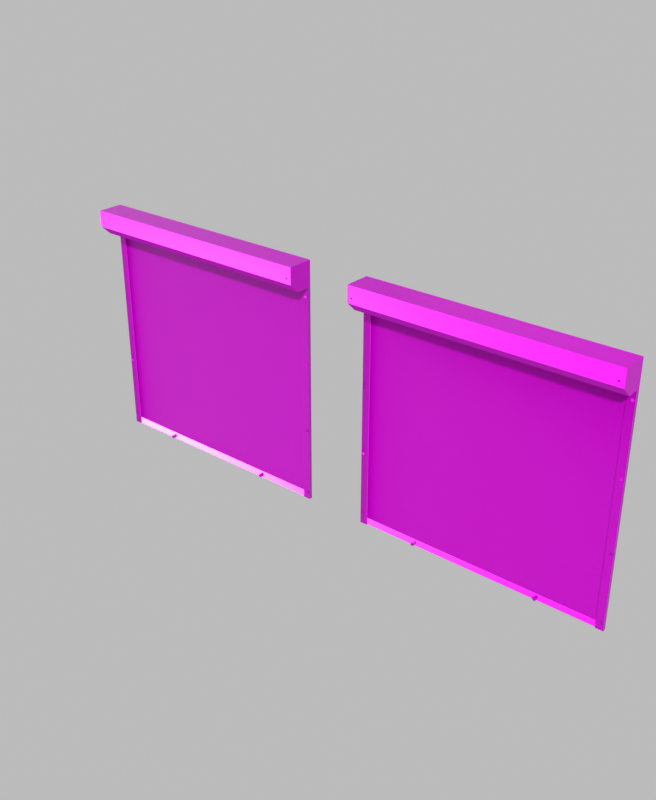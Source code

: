 # Source: rollershutter_window_02.blend  (saved by Blender 4.1.24; exported with 4.5.12 LTS)
import bpy
from mathutils import Matrix  # noqa: F401  (used for matrix-valued properties, if any)

bpy.ops.wm.read_factory_settings(use_empty=True)
scene = bpy.context.scene
scene.name = 'Scene'

# ---- collections
col_rollershutter_window_02 = bpy.data.collections.new('rollershutter_window_02'); scene.collection.children.link(col_rollershutter_window_02)
col_ph_rollershutter_window_02_1k = bpy.data.collections.new('ph_rollershutter_window_02_1k'); scene.collection.children.link(col_ph_rollershutter_window_02_1k)

# ---- images (referenced by path relative to the original .blend; pixels are not part of the script)
import os
ASSET_DIR = os.environ.get("B2B_ASSET_DIR", "")  # directory of the original .blend (textures are referenced by path, not embedded)
HERE = os.path.dirname(os.path.abspath(__file__))  # packed textures are extracted next to this script under _unpacked/

def load_image(name, relpath, width, height, colorspace="sRGB"):
    """Load a texture the original file referenced (path relative to the .blend, or extracted next to this script)."""
    p = next((c for c in (os.path.join(HERE, relpath), os.path.join(ASSET_DIR, relpath)) if relpath and os.path.exists(c)), "")
    if p:
        img = bpy.data.images.load(p, check_existing=True)
        img.name = name
    else:  # same state as the original file: an image datablock whose file is absent (Cycles renders it pink)
        img = bpy.data.images.new(name, width, height)
        img.source = "FILE"
        img.filepath = "//" + (relpath or name)
    img.colorspace_settings.name = colorspace
    return img
img_rollershutter_window_02_diff_png = load_image('rollershutter_window_02_diff.png', 'textures/rollershutter_window_02_diff_1k.jpg', 1024, 1024, 'sRGB')
img_rollershutter_window_02_metal_png = load_image('rollershutter_window_02_metal.png', 'textures/rollershutter_window_02_metal_1k.exr', 1024, 1024, 'Non-Color')
img_rollershutter_window_02_rough_png = load_image('rollershutter_window_02_rough.png', 'textures/rollershutter_window_02_rough_1k.exr', 1024, 1024, 'Non-Color')
img_rollershutter_window_02_nor_gl_png = load_image('rollershutter_window_02_nor_gl.png', 'textures/rollershutter_window_02_nor_gl_1k.exr', 1024, 1024, 'Non-Color')
img_rollershutter_window_02_graffiti_diff_png = load_image('rollershutter_window_02_graffiti_diff.png', 'textures/rollershutter_window_02_graffiti_diff_1k.png', 1024, 1024, 'sRGB')

# ---- materials (node trees are filled in below, after node groups)
mat_rollershutter_window_02 = bpy.data.materials.new('rollershutter_window_02')
mat_rollershutter_window_02_graffiti = bpy.data.materials.new('rollershutter_window_02_graffiti')

# ---- node groups
ng_auto_smooth = bpy.data.node_groups.new('Auto Smooth', 'GeometryNodeTree')
_s = ng_auto_smooth.interface.new_socket(name='Geometry', in_out='OUTPUT', socket_type='NodeSocketGeometry')
_s = ng_auto_smooth.interface.new_socket(name='Geometry', in_out='INPUT', socket_type='NodeSocketGeometry')
_s = ng_auto_smooth.interface.new_socket(name='Angle', in_out='INPUT', socket_type='NodeSocketFloat')
_s.subtype = 'ANGLE'
_s.min_value = 0.0
_s.max_value = 3.142
ng_auto_smooth.is_modifier = True
_N = ng_auto_smooth.nodes; _L = ng_auto_smooth.links
n0 = _N.new('NodeGroupOutput'); n0.name = 'Group Output'; n0.location = (480, -100)
n1 = _N.new('NodeGroupInput'); n1.name = 'Group Input'; n1.location = (-420, -300)
n2 = _N.new('NodeGroupInput'); n2.name = 'Group Input.001'; n2.location = (-60, -100)
n3 = _N.new('GeometryNodeSetShadeSmooth'); n3.name = 'Set Shade Smooth'; n3.location = (120, -100)
n3.domain = 'EDGE'
n4 = _N.new('GeometryNodeSetShadeSmooth'); n4.name = 'Set Shade Smooth.001'; n4.location = (300, -100)
n5 = _N.new('GeometryNodeInputMeshEdgeAngle'); n5.name = 'Edge Angle'; n5.location = (-420, -220)
n6 = _N.new('GeometryNodeInputEdgeSmooth'); n6.name = 'Is Edge Smooth'; n6.location = (-60, -160)
n7 = _N.new('GeometryNodeInputShadeSmooth'); n7.name = 'Is Face Smooth'; n7.location = (-240, -340)
n8 = _N.new('FunctionNodeBooleanMath'); n8.name = 'Boolean Math'; n8.location = (-60, -220)
n9 = _N.new('FunctionNodeCompare'); n9.name = 'Compare'; n9.location = (-240, -180)
n9.operation = 'LESS_EQUAL'
_L.new(n5.outputs[0], n9.inputs[0])
_L.new(n4.outputs[0], n0.inputs[0])
_L.new(n1.outputs[1], n9.inputs[1])
_L.new(n9.outputs[0], n8.inputs[0])
_L.new(n7.outputs[0], n8.inputs[1])
_L.new(n2.outputs[0], n3.inputs[0])
_L.new(n6.outputs[0], n3.inputs[1])
_L.new(n3.outputs[0], n4.inputs[0])
_L.new(n8.outputs[0], n3.inputs[2])
n0.is_active_output = True

# ---- material node trees
mat_rollershutter_window_02.use_nodes = True; mat_rollershutter_window_02.node_tree.nodes.clear()
_N = mat_rollershutter_window_02.node_tree.nodes; _L = mat_rollershutter_window_02.node_tree.links
n0 = _N.new('ShaderNodeOutputMaterial'); n0.name = 'Material Output'; n0.location = (-515, -702)
n1 = _N.new('ShaderNodeBsdfPrincipled'); n1.name = 'Principled BSDF'; n1.location = (-805, -702)
n1.distribution = 'GGX'
n1.subsurface_method = 'RANDOM_WALK_SKIN'
n1.inputs[3].default_value = 1.45
n1.inputs[27].default_value = (0.0, 0.0, 0.0, 1.0)
n1.inputs[28].default_value = 1.0
n2 = _N.new('ShaderNodeTexImage'); n2.name = 'Image Texture'; n2.location = (86, -40)
n2.label = 'Base Color'
n2.image = img_rollershutter_window_02_diff_png
n3 = _N.new('ShaderNodeTexImage'); n3.name = 'Image Texture.001'; n3.location = (86, -320)
n3.label = 'Metallic'
n3.image = img_rollershutter_window_02_metal_png
n4 = _N.new('ShaderNodeTexImage'); n4.name = 'Image Texture.002'; n4.location = (86, -600)
n4.label = 'Roughness'
n4.image = img_rollershutter_window_02_rough_png
n5 = _N.new('ShaderNodeTexImage'); n5.name = 'Image Texture.003'; n5.location = (86, -880)
n5.label = 'Normal'
n5.image = img_rollershutter_window_02_nor_gl_png
n6 = _N.new('ShaderNodeNormalMap'); n6.name = 'Normal Map'; n6.location = (-1055, -1342)
n7 = _N.new('ShaderNodeMapping'); n7.name = 'Mapping'; n7.location = (230, -40)
n8 = _N.new('NodeReroute'); n8.name = 'Reroute'; n8.location = (36, -396)
n8.width = 16
n8.socket_idname = 'NodeSocketVector'
n9 = _N.new('ShaderNodeTexCoord'); n9.name = 'Texture Coordinate'; n9.location = (30, -40)
n10 = _N.new('NodeFrame'); n10.name = 'Frame'; n10.location = (-2084, -662)
n10.label = 'Mapping'
n10.width = 400
n11 = _N.new('NodeFrame'); n11.name = 'Frame.001'; n11.location = (-1441, -462)
n11.label = 'Textures'
n11.width = 357
n2.parent = n11
n3.parent = n11
n4.parent = n11
n5.parent = n11
n7.parent = n10
n8.parent = n11
n9.parent = n10
_L.new(n1.outputs[0], n0.inputs[0])
_L.new(n2.outputs[0], n1.inputs[0])
_L.new(n3.outputs[0], n1.inputs[1])
_L.new(n4.outputs[0], n1.inputs[2])
_L.new(n5.outputs[0], n6.inputs[1])
_L.new(n6.outputs[0], n1.inputs[5])
_L.new(n8.outputs[0], n2.inputs[0])
_L.new(n8.outputs[0], n3.inputs[0])
_L.new(n8.outputs[0], n4.inputs[0])
_L.new(n8.outputs[0], n5.inputs[0])
_L.new(n7.outputs[0], n8.inputs[0])
_L.new(n9.outputs[2], n7.inputs[0])
n0.is_active_output = True
mat_rollershutter_window_02_graffiti.use_nodes = True; mat_rollershutter_window_02_graffiti.node_tree.nodes.clear()
_N = mat_rollershutter_window_02_graffiti.node_tree.nodes; _L = mat_rollershutter_window_02_graffiti.node_tree.links
n0 = _N.new('ShaderNodeOutputMaterial'); n0.name = 'Material Output'; n0.location = (-515, -702)
n1 = _N.new('ShaderNodeBsdfPrincipled'); n1.name = 'Principled BSDF'; n1.location = (-805, -702)
n1.distribution = 'GGX'
n1.subsurface_method = 'RANDOM_WALK_SKIN'
n1.inputs[3].default_value = 1.45
n1.inputs[27].default_value = (0.0, 0.0, 0.0, 1.0)
n1.inputs[28].default_value = 1.0
n2 = _N.new('ShaderNodeTexImage'); n2.name = 'Image Texture'; n2.location = (86, -40)
n2.label = 'Base Color'
n2.image = img_rollershutter_window_02_graffiti_diff_png
n3 = _N.new('ShaderNodeTexImage'); n3.name = 'Image Texture.001'; n3.location = (86, -320)
n3.label = 'Metallic'
n3.image = img_rollershutter_window_02_metal_png
n4 = _N.new('ShaderNodeTexImage'); n4.name = 'Image Texture.002'; n4.location = (86, -600)
n4.label = 'Roughness'
n4.image = img_rollershutter_window_02_rough_png
n5 = _N.new('ShaderNodeTexImage'); n5.name = 'Image Texture.003'; n5.location = (86, -880)
n5.label = 'Normal'
n5.image = img_rollershutter_window_02_nor_gl_png
n6 = _N.new('ShaderNodeNormalMap'); n6.name = 'Normal Map'; n6.location = (-1055, -1342)
n7 = _N.new('ShaderNodeMapping'); n7.name = 'Mapping'; n7.location = (230, -40)
n8 = _N.new('NodeReroute'); n8.name = 'Reroute'; n8.location = (36, -396)
n8.width = 16
n8.socket_idname = 'NodeSocketVector'
n9 = _N.new('ShaderNodeTexCoord'); n9.name = 'Texture Coordinate'; n9.location = (30, -40)
n10 = _N.new('NodeFrame'); n10.name = 'Frame'; n10.location = (-2084, -662)
n10.label = 'Mapping'
n10.width = 400
n11 = _N.new('NodeFrame'); n11.name = 'Frame.001'; n11.location = (-1441, -462)
n11.label = 'Textures'
n11.width = 357
n2.parent = n11
n3.parent = n11
n4.parent = n11
n5.parent = n11
n7.parent = n10
n8.parent = n11
n9.parent = n10
_L.new(n1.outputs[0], n0.inputs[0])
_L.new(n2.outputs[0], n1.inputs[0])
_L.new(n3.outputs[0], n1.inputs[1])
_L.new(n4.outputs[0], n1.inputs[2])
_L.new(n5.outputs[0], n6.inputs[1])
_L.new(n6.outputs[0], n1.inputs[5])
_L.new(n8.outputs[0], n2.inputs[0])
_L.new(n8.outputs[0], n3.inputs[0])
_L.new(n8.outputs[0], n4.inputs[0])
_L.new(n8.outputs[0], n5.inputs[0])
_L.new(n7.outputs[0], n8.inputs[0])
_L.new(n9.outputs[2], n7.inputs[0])
n0.is_active_output = True

# ---- world
world_world = bpy.data.worlds.new('World'); scene.world = world_world
world_world.use_nodes = True; world_world.node_tree.nodes.clear()
_N = world_world.node_tree.nodes; _L = world_world.node_tree.links
n0 = _N.new('ShaderNodeOutputWorld'); n0.name = 'World Output'; n0.location = (300, 300)
n1 = _N.new('ShaderNodeBackground'); n1.name = 'Background'; n1.location = (10, 300)
n2 = _N.new('ShaderNodeRGB'); n2.name = 'RGB'; n2.location = (-280, 280)
n2.outputs[0].default_value = (0.5, 0.5, 0.5, 1.0)
_L.new(n1.outputs[0], n0.inputs[0])
_L.new(n2.outputs[0], n1.inputs[0])
n0.is_active_output = True
world_world.color = (0.05088, 0.05088, 0.05088)
world_world.use_sun_shadow = False
world_world.sun_shadow_jitter_overblur = 0.0

# ---- meshes
me_plane_005 = bpy.data.meshes.new('Plane.005')
me_plane_005.from_pydata([(0.8, -0.165, 1.561), (0.8, -0.165, 1.457), (0.8, 0.001, 1.396), (0.8, -0.1004, 1.396), (0.8, 0.001, 1.561), (-0.8, -0.165, 1.561), (-0.8, -0.165, 1.457), (-0.8, 0.001, 1.396), (-0.8, -0.1004, 1.396), (-0.8, 0.001, 1.561), (0.785, -0.02253, 0.48), (0.7805, -0.02186, 0.4879), (0.7802, -0.02005, 0.4884), (0.7772, -0.02186, 0.4846), (0.7766, -0.02005, 0.4849), (0.7759, -0.02186, 0.48), (0.7753, -0.02005, 0.48), (0.7772, -0.02186, 0.4755), (0.7766, -0.02005, 0.4752), (0.7805, -0.02186, 0.4722), (0.7802, -0.02005, 0.4717), (0.785, -0.02186, 0.471), (0.785, -0.02005, 0.4704), (0.7895, -0.02186, 0.4722), (0.7898, -0.02005, 0.4717), (0.7928, -0.02186, 0.4755), (0.7934, -0.02005, 0.4752), (0.7941, -0.02186, 0.48), (0.7947, -0.02005, 0.48), (0.7928, -0.02186, 0.4846), (0.7934, -0.02005, 0.4849), (0.7895, -0.02186, 0.4879), (0.7898, -0.02005, 0.4884), (0.785, -0.02186, 0.4891), (0.785, -0.02005, 0.4897), (0.785, -0.02005, 0.05969), (0.785, -0.02186, 0.05908), (0.7898, -0.02005, 0.05839), (0.7895, -0.02186, 0.05787), (0.7934, -0.02005, 0.05486), (0.7928, -0.02186, 0.05455), (0.7947, -0.02005, 0.05003), (0.7941, -0.02186, 0.05003), (0.7934, -0.02005, 0.0452), (0.7928, -0.02186, 0.0455), (0.7898, -0.02005, 0.04166), (0.7895, -0.02186, 0.04219), (0.785, -0.02005, 0.04037), (0.785, -0.02186, 0.04097), (0.7802, -0.02005, 0.04166), (0.7805, -0.02186, 0.04219), (0.7766, -0.02005, 0.0452), (0.7772, -0.02186, 0.0455), (0.7753, -0.02005, 0.05003), (0.7759, -0.02186, 0.05003), (0.7766, -0.02005, 0.05486), (0.7772, -0.02186, 0.05455), (0.7802, -0.02005, 0.05839), (0.7805, -0.02186, 0.05787), (0.785, -0.02253, 0.05003), (0.7772, -0.02186, 1.336), (0.7753, -0.02005, 1.34), (0.7759, -0.02186, 1.34), (0.7766, -0.02005, 1.345), (0.7772, -0.02186, 1.345), (0.7802, -0.02005, 1.348), (0.7805, -0.02186, 1.348), (0.785, -0.02253, 1.34), (0.7766, -0.02005, 1.335), (0.7805, -0.02186, 1.332), (0.7802, -0.02005, 1.332), (0.785, -0.02186, 1.331), (0.785, -0.02005, 1.33), (0.7895, -0.02186, 1.332), (0.7898, -0.02005, 1.332), (0.7928, -0.02186, 1.336), (0.7934, -0.02005, 1.335), (0.7941, -0.02186, 1.34), (0.7947, -0.02005, 1.34), (0.7928, -0.02186, 1.345), (0.7934, -0.02005, 1.345), (0.7895, -0.02186, 1.348), (0.7898, -0.02005, 1.348), (0.785, -0.02186, 1.349), (0.785, -0.02005, 1.35), (-0.7772, -0.02186, 0.9055), (-0.7753, -0.02005, 0.91), (-0.7759, -0.02186, 0.91), (-0.7766, -0.02005, 0.9149), (-0.7772, -0.02186, 0.9146), (-0.7802, -0.02005, 0.9184), (-0.7805, -0.02186, 0.9179), (-0.785, -0.02253, 0.91), (-0.785, -0.02253, 0.48), (-0.7805, -0.02186, 0.4879), (-0.7802, -0.02005, 0.4884), (-0.7772, -0.02186, 0.4846), (-0.7766, -0.02005, 0.4849), (-0.7759, -0.02186, 0.48), (-0.7753, -0.02005, 0.48), (-0.7772, -0.02186, 0.4755), (-0.7766, -0.02005, 0.4752), (-0.7805, -0.02186, 0.4722), (-0.7802, -0.02005, 0.4717), (-0.785, -0.02186, 0.471), (-0.785, -0.02005, 0.4704), (-0.7895, -0.02186, 0.4722), (-0.7898, -0.02005, 0.4717), (-0.7928, -0.02186, 0.4755), (-0.7934, -0.02005, 0.4752), (-0.7941, -0.02186, 0.48), (-0.7947, -0.02005, 0.48), (-0.7928, -0.02186, 0.4846), (-0.7934, -0.02005, 0.4849), (-0.7895, -0.02186, 0.4879), (-0.7898, -0.02005, 0.4884), (-0.785, -0.02186, 0.4891), (-0.785, -0.02005, 0.4897), (-0.785, -0.02005, 0.05969), (-0.785, -0.02186, 0.05908), (-0.7898, -0.02005, 0.05839), (-0.7895, -0.02186, 0.05787), (-0.7934, -0.02005, 0.05486), (-0.7928, -0.02186, 0.05455), (-0.7947, -0.02005, 0.05003), (-0.7941, -0.02186, 0.05003), (-0.7934, -0.02005, 0.0452), (-0.7928, -0.02186, 0.0455), (-0.7898, -0.02005, 0.04166), (-0.7895, -0.02186, 0.04219), (-0.785, -0.02005, 0.04037), (-0.785, -0.02186, 0.04097), (-0.7802, -0.02005, 0.04166), (-0.7805, -0.02186, 0.04219), (-0.7766, -0.02005, 0.0452), (-0.7772, -0.02186, 0.0455), (-0.7753, -0.02005, 0.05003), (-0.7759, -0.02186, 0.05003), (-0.7766, -0.02005, 0.05486), (-0.7772, -0.02186, 0.05455), (-0.7802, -0.02005, 0.05839), (-0.7805, -0.02186, 0.05787), (-0.785, -0.02253, 0.05003), (-0.7766, -0.02005, 0.9052), (-0.7805, -0.02186, 0.9022), (-0.7802, -0.02005, 0.9017), (-0.785, -0.02186, 0.901), (-0.785, -0.02005, 0.9004), (-0.7895, -0.02186, 0.9022), (-0.7898, -0.02005, 0.9017), (-0.7928, -0.02186, 0.9055), (-0.7934, -0.02005, 0.9052), (-0.7941, -0.02186, 0.91), (-0.7947, -0.02005, 0.91), (-0.7928, -0.02186, 0.9146), (-0.7934, -0.02005, 0.9149), (-0.7895, -0.02186, 0.9179), (-0.7898, -0.02005, 0.9184), (-0.785, -0.02186, 0.9191), (-0.785, -0.02005, 0.9197), (-0.7772, -0.02186, 1.336), (-0.7753, -0.02005, 1.34), (-0.7759, -0.02186, 1.34), (-0.7766, -0.02005, 1.345), (-0.7772, -0.02186, 1.345), (-0.7802, -0.02005, 1.348), (-0.7805, -0.02186, 1.348), (-0.785, -0.02253, 1.34), (-0.7766, -0.02005, 1.335), (-0.7805, -0.02186, 1.332), (-0.7802, -0.02005, 1.332), (-0.785, -0.02186, 1.331), (-0.785, -0.02005, 1.33), (-0.7895, -0.02186, 1.332), (-0.7898, -0.02005, 1.332), (-0.7928, -0.02186, 1.336), (-0.7934, -0.02005, 1.335), (-0.7941, -0.02186, 1.34), (-0.7947, -0.02005, 1.34), (-0.7928, -0.02186, 1.345), (-0.7934, -0.02005, 1.345), (-0.7895, -0.02186, 1.348), (-0.7898, -0.02005, 1.348), (-0.785, -0.02186, 1.349), (-0.785, -0.02005, 1.35), (0.8, 0.001, 2.291e-06), (0.75, -0.01691, 2.291e-06), (0.7531, -0.02, 2.291e-06), (0.75, 0.001, 2.291e-06), (0.8, -0.02, 2.291e-06), (0.75, 0.001, 1.396), (0.8, 0.001, 1.396), (0.75, -0.01691, 1.396), (0.7531, -0.02, 1.396), (0.8, -0.02, 1.396), (-0.8, 0.001, 2.291e-06), (-0.75, -0.01691, 2.291e-06), (-0.7531, -0.02, 2.291e-06), (-0.75, 0.001, 2.291e-06), (-0.8, -0.02, 2.291e-06), (-0.75, 0.001, 1.396), (-0.8, 0.001, 1.396), (-0.75, -0.01691, 1.396), (-0.7531, -0.02, 1.396), (-0.8, -0.02, 1.396), (0.7647, -0.1662, 1.487), (0.7639, -0.165, 1.49), (0.7639, -0.1662, 1.49), (0.7647, -0.165, 1.493), (0.7647, -0.1662, 1.493), (0.7669, -0.165, 1.495), (0.7669, -0.1662, 1.495), (0.7699, -0.1671, 1.49), (0.7647, -0.165, 1.487), (0.7669, -0.1662, 1.485), (0.7669, -0.165, 1.485), (0.7699, -0.1662, 1.484), (0.7699, -0.165, 1.484), (0.7729, -0.1662, 1.485), (0.7729, -0.165, 1.485), (0.7751, -0.1662, 1.487), (0.7751, -0.165, 1.487), (0.7759, -0.1662, 1.49), (0.7759, -0.165, 1.49), (0.7751, -0.1662, 1.493), (0.7751, -0.165, 1.493), (0.7729, -0.1662, 1.495), (0.7729, -0.165, 1.495), (0.7699, -0.1662, 1.496), (0.7699, -0.165, 1.496), (-0.7647, -0.1662, 1.487), (-0.7639, -0.165, 1.49), (-0.7639, -0.1662, 1.49), (-0.7647, -0.165, 1.493), (-0.7647, -0.1662, 1.493), (-0.7669, -0.165, 1.495), (-0.7669, -0.1662, 1.495), (-0.7699, -0.1671, 1.49), (-0.7647, -0.165, 1.487), (-0.7669, -0.1662, 1.485), (-0.7669, -0.165, 1.485), (-0.7699, -0.1662, 1.484), (-0.7699, -0.165, 1.484), (-0.7729, -0.1662, 1.485), (-0.7729, -0.165, 1.485), (-0.7751, -0.1662, 1.487), (-0.7751, -0.165, 1.487), (-0.7759, -0.1662, 1.49), (-0.7759, -0.165, 1.49), (-0.7751, -0.1662, 1.493), (-0.7751, -0.165, 1.493), (-0.7729, -0.1662, 1.495), (-0.7729, -0.165, 1.495), (-0.7699, -0.1662, 1.496), (-0.7699, -0.165, 1.496), (0.75, -0.01567, 2.291e-06), (0.75, -0.01567, 1.396), (0.75, -0.002158, 2.291e-06), (0.75, -0.002158, 1.396), (0.7619, -0.002158, 2.291e-06), (0.7619, -0.01567, 2.291e-06), (0.7619, -0.002158, 1.396), (0.7619, -0.01567, 1.396), (-0.75, -0.01567, 2.291e-06), (-0.75, -0.01567, 1.396), (-0.75, -0.002158, 2.291e-06), (-0.75, -0.002158, 1.396), (-0.7619, -0.002158, 2.291e-06), (-0.7619, -0.01567, 2.291e-06), (-0.7619, -0.002158, 1.396), (-0.7619, -0.01567, 1.396), (0.4019, -0.0437, 0.01506), (0.4019, -0.01374, 0.01506), (0.398, -0.0437, 0.01585), (0.398, -0.01374, 0.01585), (0.3946, -0.0437, 0.01812), (0.3946, -0.01374, 0.01812), (0.3923, -0.0437, 0.0215), (0.3923, -0.01374, 0.0215), (0.3915, -0.0437, 0.0255), (0.3915, -0.01374, 0.0255), (0.3923, -0.0437, 0.02949), (0.3923, -0.01374, 0.02949), (0.3946, -0.0437, 0.03288), (0.3946, -0.01374, 0.03288), (0.398, -0.0437, 0.03514), (0.398, -0.01374, 0.03514), (0.4019, -0.0437, 0.03593), (0.4019, -0.01374, 0.03593), (0.4059, -0.0437, 0.03514), (0.4059, -0.01374, 0.03514), (0.4093, -0.0437, 0.03288), (0.4093, -0.01374, 0.03288), (0.4116, -0.0437, 0.02949), (0.4116, -0.01374, 0.02949), (0.4124, -0.0437, 0.0255), (0.4124, -0.01374, 0.0255), (0.4116, -0.0437, 0.0215), (0.4116, -0.01374, 0.0215), (0.4093, -0.0437, 0.01812), (0.4093, -0.01374, 0.01812), (0.4059, -0.0437, 0.01585), (0.4059, -0.01374, 0.01585), (0.4019, -0.0437, 0.0255), (-0.4019, -0.0437, 0.0255), (-0.398, -0.01374, 0.01585), (-0.398, -0.0437, 0.01585), (-0.3946, -0.01374, 0.01812), (-0.3946, -0.0437, 0.01812), (-0.3923, -0.01374, 0.0215), (-0.3923, -0.0437, 0.0215), (-0.3915, -0.01374, 0.0255), (-0.3915, -0.0437, 0.0255), (-0.3923, -0.01374, 0.02949), (-0.3923, -0.0437, 0.02949), (-0.3946, -0.01374, 0.03288), (-0.3946, -0.0437, 0.03288), (-0.398, -0.01374, 0.03514), (-0.398, -0.0437, 0.03514), (-0.4019, -0.01374, 0.03593), (-0.4019, -0.0437, 0.03593), (-0.4059, -0.01374, 0.03514), (-0.4059, -0.0437, 0.03514), (-0.4093, -0.01374, 0.03288), (-0.4093, -0.0437, 0.03288), (-0.4116, -0.01374, 0.02949), (-0.4116, -0.0437, 0.02949), (-0.4124, -0.01374, 0.0255), (-0.4124, -0.0437, 0.0255), (-0.4116, -0.01374, 0.0215), (-0.4116, -0.0437, 0.0215), (-0.4093, -0.01374, 0.01812), (-0.4093, -0.0437, 0.01812), (-0.4059, -0.01374, 0.01585), (-0.4059, -0.0437, 0.01585), (-0.4019, -0.01374, 0.01506), (-0.4019, -0.0437, 0.01506), (0.7619, -0.01556, 0.04661), (0.7619, -0.01284, 0.05), (0.7619, -0.01284, 2.287e-06), (0.7619, -0.01556, 0.003397), (0.7619, -0.00237, 0.04661), (0.7619, -0.005086, 0.05), (0.7619, -0.00237, 0.003397), (0.7619, -0.005086, 2.287e-06), (-0.7619, -0.01556, 0.04661), (-0.7619, -0.01284, 0.05), (-0.7619, -0.01284, 2.287e-06), (-0.7619, -0.01556, 0.003397), (-0.7619, -0.00237, 0.04661), (-0.7619, -0.005086, 0.05), (-0.7619, -0.00237, 0.003397), (-0.7619, -0.005086, 2.287e-06), (-0.75, -0.01284, 0.05), (0.75, -0.01284, 0.05), (-0.75, -0.01284, 1.396), (0.75, -0.01284, 1.396), (-0.75, -0.005086, 0.05), (0.75, -0.005086, 0.05), (-0.75, -0.005086, 1.396), (0.75, -0.005086, 1.396), (0.785, -0.02253, 0.91), (0.7805, -0.02186, 0.9179), (0.7802, -0.02005, 0.9184), (0.7772, -0.02186, 0.9146), (0.7766, -0.02005, 0.9149), (0.7759, -0.02186, 0.91), (0.7753, -0.02005, 0.91), (0.7772, -0.02186, 0.9055), (0.7766, -0.02005, 0.9052), (0.7805, -0.02186, 0.9022), (0.7802, -0.02005, 0.9017), (0.785, -0.02186, 0.901), (0.785, -0.02005, 0.9004), (0.7895, -0.02186, 0.9022), (0.7898, -0.02005, 0.9017), (0.7928, -0.02186, 0.9055), (0.7934, -0.02005, 0.9052), (0.7941, -0.02186, 0.91), (0.7947, -0.02005, 0.91), (0.7928, -0.02186, 0.9146), (0.7934, -0.02005, 0.9149), (0.7895, -0.02186, 0.9179), (0.7898, -0.02005, 0.9184), (0.785, -0.02186, 0.9191), (0.785, -0.02005, 0.9197), (0.75, -0.01284, 1.247), (0.75, -0.01284, 1.097), (0.75, -0.01284, 0.9476), (0.75, -0.01284, 0.798), (0.75, -0.01284, 0.6484), (0.75, -0.01284, 0.4988), (0.75, -0.01284, 0.3492), (0.75, -0.01284, 0.1996), (-0.75, -0.01284, 0.1996), (-0.75, -0.01284, 0.3492), (-0.75, -0.01284, 0.4988), (-0.75, -0.01284, 0.6484), (-0.75, -0.01284, 0.798), (-0.75, -0.01284, 0.9476), (-0.75, -0.01284, 1.097), (-0.75, -0.01284, 1.247), (-0.75, -0.005086, 1.247), (-0.75, -0.005086, 1.097), (-0.75, -0.005086, 0.9476), (-0.75, -0.005086, 0.798), (-0.75, -0.005086, 0.6484), (-0.75, -0.005086, 0.4988), (-0.75, -0.005086, 0.3492), (-0.75, -0.005086, 0.1996), (0.75, -0.005086, 0.1996), (0.75, -0.005086, 0.3492), (0.75, -0.005086, 0.4988), (0.75, -0.005086, 0.6484), (0.75, -0.005086, 0.798), (0.75, -0.005086, 0.9476), (0.75, -0.005086, 1.097), (0.75, -0.005086, 1.247)], [], [(9, 7, 8), (9, 5, 0, 4), (1, 6, 8, 3), (2, 7, 9, 4), (3, 2, 4), (0, 5, 6, 1), (3, 8, 7, 2), (31, 33, 10), (33, 11, 10), (25, 27, 10), (23, 25, 10), (21, 23, 10), (19, 21, 10), (17, 19, 10), (15, 17, 10), (13, 15, 10), (29, 31, 10), (11, 13, 10), (12, 11, 33, 34), (14, 13, 11, 12), (27, 29, 10), (16, 15, 13, 14), (18, 17, 15, 16), (20, 19, 17, 18), (22, 21, 19, 20), (24, 23, 21, 22), (26, 25, 23, 24), (28, 27, 25, 26), (30, 29, 27, 28), (32, 31, 29, 30), (34, 33, 31, 32), (35, 36, 38, 37), (37, 38, 40, 39), (39, 40, 42, 41), (41, 42, 44, 43), (43, 44, 46, 45), (45, 46, 48, 47), (47, 48, 50, 49), (49, 50, 52, 51), (51, 52, 54, 53), (53, 54, 56, 55), (42, 40, 59), (55, 56, 58, 57), (57, 58, 36, 35), (58, 56, 59), (40, 38, 59), (56, 54, 59), (54, 52, 59), (52, 50, 59), (50, 48, 59), (48, 46, 59), (46, 44, 59), (44, 42, 59), (36, 58, 59), (38, 36, 59), (62, 60, 67), (60, 69, 67), (69, 71, 67), (71, 73, 67), (73, 75, 67), (75, 77, 67), (83, 66, 67), (81, 83, 67), (64, 62, 67), (79, 81, 67), (66, 64, 67), (65, 66, 83, 84), (63, 64, 66, 65), (77, 79, 67), (61, 62, 64, 63), (68, 60, 62, 61), (70, 69, 60, 68), (72, 71, 69, 70), (74, 73, 71, 72), (76, 75, 73, 74), (78, 77, 75, 76), (80, 79, 77, 78), (82, 81, 79, 80), (84, 83, 81, 82), (87, 92, 85), (85, 92, 144), (144, 92, 146), (146, 92, 148), (148, 92, 150), (150, 92, 152), (158, 92, 91), (156, 92, 158), (114, 93, 116), (116, 93, 94), (108, 93, 110), (106, 93, 108), (104, 93, 106), (102, 93, 104), (100, 93, 102), (98, 93, 100), (96, 93, 98), (112, 93, 114), (94, 93, 96), (95, 117, 116, 94), (97, 95, 94, 96), (110, 93, 112), (99, 97, 96, 98), (101, 99, 98, 100), (103, 101, 100, 102), (105, 103, 102, 104), (107, 105, 104, 106), (109, 107, 106, 108), (111, 109, 108, 110), (113, 111, 110, 112), (115, 113, 112, 114), (117, 115, 114, 116), (118, 120, 121, 119), (120, 122, 123, 121), (122, 124, 125, 123), (124, 126, 127, 125), (126, 128, 129, 127), (128, 130, 131, 129), (130, 132, 133, 131), (132, 134, 135, 133), (134, 136, 137, 135), (136, 138, 139, 137), (125, 142, 123), (138, 140, 141, 139), (140, 118, 119, 141), (141, 142, 139), (123, 142, 121), (139, 142, 137), (137, 142, 135), (135, 142, 133), (133, 142, 131), (131, 142, 129), (129, 142, 127), (127, 142, 125), (119, 142, 141), (121, 142, 119), (89, 92, 87), (154, 92, 156), (91, 92, 89), (90, 159, 158, 91), (88, 90, 91, 89), (152, 92, 154), (86, 88, 89, 87), (143, 86, 87, 85), (145, 143, 85, 144), (147, 145, 144, 146), (149, 147, 146, 148), (151, 149, 148, 150), (153, 151, 150, 152), (155, 153, 152, 154), (157, 155, 154, 156), (159, 157, 156, 158), (162, 167, 160), (160, 167, 169), (169, 167, 171), (171, 167, 173), (173, 167, 175), (175, 167, 177), (183, 167, 166), (181, 167, 183), (164, 167, 162), (179, 167, 181), (166, 167, 164), (165, 184, 183, 166), (163, 165, 166, 164), (177, 167, 179), (161, 163, 164, 162), (168, 161, 162, 160), (170, 168, 160, 169), (172, 170, 169, 171), (174, 172, 171, 173), (176, 174, 173, 175), (178, 176, 175, 177), (180, 178, 177, 179), (182, 180, 179, 181), (184, 182, 181, 183), (193, 192, 186, 187), (191, 185, 188, 190), (194, 193, 187, 189), (255, 186, 192, 256), (191, 194, 189, 185), (203, 197, 196, 202), (201, 200, 198, 195), (204, 199, 197, 203), (263, 264, 202, 196), (201, 195, 199, 204), (207, 205, 212), (205, 214, 212), (214, 216, 212), (216, 218, 212), (218, 220, 212), (220, 222, 212), (228, 211, 212), (226, 228, 212), (209, 207, 212), (224, 226, 212), (211, 209, 212), (210, 211, 228, 229), (208, 209, 211, 210), (222, 224, 212), (206, 207, 209, 208), (213, 205, 207, 206), (215, 214, 205, 213), (217, 216, 214, 215), (219, 218, 216, 217), (221, 220, 218, 219), (223, 222, 220, 221), (225, 224, 222, 223), (227, 226, 224, 225), (229, 228, 226, 227), (232, 237, 230), (230, 237, 239), (239, 237, 241), (241, 237, 243), (243, 237, 245), (245, 237, 247), (253, 237, 236), (251, 237, 253), (234, 237, 232), (249, 237, 251), (236, 237, 234), (235, 254, 253, 236), (233, 235, 236, 234), (247, 237, 249), (231, 233, 234, 232), (238, 231, 232, 230), (240, 238, 230, 239), (242, 240, 239, 241), (244, 242, 241, 243), (246, 244, 243, 245), (248, 246, 245, 247), (250, 248, 247, 249), (252, 250, 249, 251), (254, 252, 251, 253), (255, 256, 262, 260), (188, 257, 258, 190), (259, 260, 262, 261), (258, 257, 259, 261), (265, 266, 269, 267), (198, 200, 266, 265), (267, 269, 270, 268), (264, 263, 268, 270), (271, 273, 274, 272), (273, 275, 276, 274), (275, 277, 278, 276), (277, 279, 280, 278), (279, 281, 282, 280), (281, 283, 284, 282), (283, 285, 286, 284), (285, 287, 288, 286), (287, 289, 290, 288), (289, 291, 292, 290), (291, 293, 294, 292), (293, 295, 296, 294), (295, 297, 298, 296), (297, 299, 300, 298), (299, 301, 302, 300), (301, 271, 272, 302), (285, 303, 287), (271, 303, 273), (295, 303, 297), (281, 303, 283), (291, 303, 293), (301, 303, 271), (277, 303, 279), (287, 303, 289), (297, 303, 299), (273, 303, 275), (283, 303, 285), (293, 303, 295), (279, 303, 281), (289, 303, 291), (299, 303, 301), (275, 303, 277), (308, 304, 306), (314, 304, 312), (334, 304, 332), (320, 304, 318), (306, 304, 336), (326, 304, 324), (336, 304, 334), (306, 336, 335, 305), (310, 308, 307, 309), (314, 312, 311, 313), (318, 316, 315, 317), (322, 320, 319, 321), (326, 324, 323, 325), (330, 328, 327, 329), (334, 332, 331, 333), (318, 304, 316), (308, 306, 305, 307), (332, 304, 330), (328, 326, 325, 327), (312, 304, 310), (320, 318, 317, 319), (328, 304, 326), (330, 304, 328), (312, 310, 309, 311), (332, 330, 329, 331), (324, 304, 322), (322, 304, 320), (324, 322, 321, 323), (316, 304, 314), (316, 314, 313, 315), (336, 334, 333, 335), (310, 304, 308), (341, 349, 350, 342), (344, 352, 351, 343), (340, 348, 347, 339), (338, 346, 345, 337), (343, 351, 349, 341), (339, 347, 352, 344), (342, 350, 346, 338), (337, 345, 348, 340), (402, 359, 360, 417), (354, 393, 394, 353), (382, 384, 361), (384, 362, 361), (376, 378, 361), (374, 376, 361), (372, 374, 361), (370, 372, 361), (368, 370, 361), (366, 368, 361), (364, 366, 361), (380, 382, 361), (362, 364, 361), (363, 362, 384, 385), (365, 364, 362, 363), (378, 380, 361), (367, 366, 364, 365), (369, 368, 366, 367), (371, 370, 368, 369), (373, 372, 370, 371), (375, 374, 372, 373), (377, 376, 374, 375), (379, 378, 376, 377), (381, 380, 378, 379), (383, 382, 380, 381), (385, 384, 382, 383), (403, 402, 417, 416), (405, 404, 415, 414), (393, 392, 395, 394), (388, 387, 400, 399), (392, 391, 396, 395), (391, 390, 397, 396), (390, 389, 398, 397), (389, 388, 399, 398), (357, 409, 410, 358), (404, 403, 416, 415), (406, 405, 414, 413), (407, 406, 413, 412), (408, 407, 412, 411), (409, 408, 411, 410), (386, 356, 355, 401), (387, 386, 401, 400), (9, 8, 6), (5, 9, 6), (0, 1, 4), (1, 3, 4)])
me_plane_005.polygons.foreach_set('use_smooth', [1, 1, 1, 1, 1, 1, 1, 1, 1, 1, 1, 1, 1, 1, 1, 1, 1, 1, 1, 1, 1, 1, 1, 1, 1, 1, 1, 1, 1, 1, 1, 1, 1, 1, 1, 1, 1, 1, 1, 1, 1, 1, 1, 1, 1, 1, 1, 1, 1, 1, 1, 1, 1, 1, 1, 1, 1, 1, 1, 1, 1, 1, 1, 1, 1, 1, 1, 1, 1, 1, 1, 1, 1, 1, 1, 1, 1, 1, 1, 1, 1, 1, 1, 1, 1, 1, 1, 1, 1, 1, 1, 1, 1, 1, 1, 1, 1, 1, 1, 1, 1, 1, 1, 1, 1, 1, 1, 1, 1, 1, 1, 1, 1, 1, 1, 1, 1, 1, 1, 1, 1, 1, 1, 1, 1, 1, 1, 1, 1, 1, 1, 1, 1, 1, 1, 1, 1, 1, 1, 1, 1, 1, 1, 1, 1, 1, 1, 1, 1, 1, 1, 1, 1, 1, 1, 1, 1, 1, 1, 1, 1, 1, 1, 1, 1, 1, 1, 1, 1, 1, 1, 1, 1, 1, 1, 1, 1, 1, 1, 1, 1, 1, 1, 1, 1, 1, 1, 1, 1, 1, 1, 1, 1, 1, 1, 1, 1, 1, 1, 1, 1, 1, 1, 1, 1, 1, 1, 1, 1, 1, 1, 1, 1, 1, 1, 1, 1, 1, 1, 1, 1, 1, 1, 1, 1, 1, 1, 1, 1, 1, 1, 1, 1, 1, 1, 1, 1, 1, 1, 1, 1, 1, 1, 1, 1, 1, 1, 1, 1, 1, 1, 1, 1, 1, 1, 1, 1, 1, 1, 1, 1, 1, 1, 1, 1, 1, 1, 1, 1, 1, 1, 1, 1, 1, 1, 1, 1, 1, 1, 1, 1, 1, 1, 1, 1, 1, 1, 1, 1, 1, 1, 1, 1, 1, 1, 1, 1, 1, 1, 1, 1, 1, 1, 1, 1, 1, 1, 1, 1, 1, 1, 1, 1, 0, 0, 1, 1, 1, 1, 1, 1, 1, 1, 1, 1, 1, 1, 1, 1, 1, 1, 1, 1, 1, 1, 1, 1, 1, 1, 0, 0, 0, 0, 0, 0, 0, 0, 0, 0, 0, 0, 0, 0, 0, 0, 1, 1, 1, 1])
_k = set([(0, 1), (0, 4), (0, 5), (1, 3), (1, 6), (2, 3), (2, 4), (2, 7), (3, 8), (4, 9), (5, 6), (5, 9), (6, 8), (7, 8), (7, 9), (185, 191), (186, 192), (187, 193), (188, 190), (189, 194), (195, 201), (196, 202), (197, 203), (198, 200), (198, 265), (199, 204), (200, 266), (263, 264), (263, 268), (264, 270), (265, 266), (265, 267), (266, 269), (267, 268), (267, 269), (268, 270), (269, 270), (271, 273), (271, 301), (273, 275), (275, 277), (277, 279), (279, 281), (281, 283), (283, 285), (285, 287), (287, 289), (289, 291), (291, 293), (293, 295), (295, 297), (297, 299), (299, 301), (306, 308), (306, 336), (308, 310), (310, 312), (312, 314), (314, 316), (316, 318), (318, 320), (320, 322), (322, 324), (324, 326), (326, 328), (328, 330), (330, 332), (332, 334), (334, 336), (337, 345), (338, 346), (339, 347), (340, 348), (341, 349), (342, 350), (343, 351), (344, 352)])
me_plane_005.attributes.new('sharp_edge', 'BOOLEAN', 'EDGE').data.foreach_set('value', [ (min(e.vertices), max(e.vertices)) in _k for e in me_plane_005.edges])
_k = {(271, 273): 1.0, (273, 275): 1.0, (275, 277): 1.0, (277, 279): 1.0, (279, 281): 1.0, (281, 283): 1.0, (283, 285): 1.0, (285, 287): 1.0, (287, 289): 1.0, (289, 291): 1.0, (291, 293): 1.0, (293, 295): 1.0, (295, 297): 1.0, (297, 299): 1.0, (299, 301): 1.0, (271, 301): 1.0, (306, 336): 1.0, (308, 310): 1.0, (310, 312): 1.0, (312, 314): 1.0, (316, 318): 1.0, (318, 320): 1.0, (320, 322): 1.0, (324, 326): 1.0, (326, 328): 1.0, (328, 330): 1.0, (332, 334): 1.0, (334, 336): 1.0, (306, 308): 1.0, (322, 324): 1.0, (330, 332): 1.0, (314, 316): 1.0}
me_plane_005.attributes.new('crease_edge', 'FLOAT', 'EDGE').data.foreach_set('value', [_k.get((min(e.vertices), max(e.vertices)), 0.0) for e in me_plane_005.edges])
_uv = me_plane_005.uv_layers.new(name='UVMap')
_uv.uv.foreach_set('vector', [0.8911, 0.5188, 0.9517, 0.5188, 0.9517, 0.5563, 0.5553, 0.001007, 0.6166, 0.001007, 0.6166, 0.59, 0.5553, 0.59, 0.7933, 0.001007, 0.7933, 0.59, 0.7608, 0.59, 0.7608, 0.001007, 0.6791, 0.001007, 0.6791, 0.59, 0.6186, 0.59, 0.6186, 0.001007, 0.8558, 0.5668, 0.8558, 0.604, 0.7953, 0.604, 0.7195, 0.001007, 0.7195, 0.59, 0.6811, 0.59, 0.6811, 0.001007, 0.7216, 0.59, 0.7216, 0.001007, 0.7588, 0.001007, 0.7588, 0.59, 0.8273, 0.5398, 0.826, 0.5391, 0.8283, 0.5366, 0.826, 0.5391, 0.8251, 0.5377, 0.8283, 0.5366, 0.8314, 0.5376, 0.8306, 0.5391, 0.8283, 0.5366, 0.8315, 0.5359, 0.8314, 0.5376, 0.8283, 0.5366, 0.8306, 0.5345, 0.8315, 0.5359, 0.8283, 0.5366, 0.8291, 0.5337, 0.8306, 0.5345, 0.8283, 0.5366, 0.8274, 0.5336, 0.8291, 0.5337, 0.8283, 0.5366, 0.8261, 0.5345, 0.8274, 0.5336, 0.8283, 0.5366, 0.8252, 0.536, 0.8261, 0.5345, 0.8283, 0.5366, 0.829, 0.5399, 0.8273, 0.5398, 0.8283, 0.5366, 0.8251, 0.5377, 0.8252, 0.536, 0.8283, 0.5366, 0.8244, 0.5379, 0.8251, 0.5377, 0.826, 0.5391, 0.8254, 0.5396, 0.8243, 0.5355, 0.8252, 0.536, 0.8251, 0.5377, 0.8244, 0.5379, 0.8306, 0.5391, 0.829, 0.5399, 0.8283, 0.5366, 0.8255, 0.5339, 0.8261, 0.5345, 0.8252, 0.536, 0.8243, 0.5355, 0.8273, 0.5329, 0.8274, 0.5336, 0.8261, 0.5345, 0.8255, 0.5339, 0.8293, 0.5329, 0.8291, 0.5337, 0.8274, 0.5336, 0.8273, 0.5329, 0.8312, 0.534, 0.8306, 0.5345, 0.8291, 0.5337, 0.8293, 0.5329, 0.8322, 0.5357, 0.8315, 0.5359, 0.8306, 0.5345, 0.8312, 0.534, 0.8321, 0.538, 0.8314, 0.5376, 0.8315, 0.5359, 0.8322, 0.5357, 0.8311, 0.5397, 0.8306, 0.5391, 0.8314, 0.5376, 0.8321, 0.538, 0.8291, 0.5406, 0.829, 0.5399, 0.8306, 0.5391, 0.8311, 0.5397, 0.8271, 0.5406, 0.8273, 0.5398, 0.829, 0.5399, 0.8291, 0.5406, 0.8254, 0.5396, 0.826, 0.5391, 0.8273, 0.5398, 0.8271, 0.5406, 0.844, 0.5359, 0.8447, 0.5356, 0.8455, 0.5371, 0.845, 0.5376, 0.845, 0.5376, 0.8455, 0.5371, 0.847, 0.5378, 0.8467, 0.5386, 0.8467, 0.5386, 0.847, 0.5378, 0.8487, 0.5378, 0.8489, 0.5386, 0.8489, 0.5386, 0.8487, 0.5378, 0.8502, 0.5371, 0.8507, 0.5376, 0.8507, 0.5376, 0.8502, 0.5371, 0.8509, 0.5356, 0.8517, 0.5359, 0.8517, 0.5359, 0.8509, 0.5356, 0.8509, 0.5339, 0.8517, 0.5336, 0.8517, 0.5336, 0.8509, 0.5339, 0.8499, 0.5324, 0.8504, 0.5319, 0.8504, 0.5319, 0.8499, 0.5324, 0.8484, 0.5316, 0.8487, 0.5309, 0.8487, 0.5309, 0.8484, 0.5316, 0.847, 0.5316, 0.8467, 0.5309, 0.8467, 0.5309, 0.847, 0.5316, 0.8455, 0.5324, 0.845, 0.5319, 0.8487, 0.5378, 0.847, 0.5378, 0.8477, 0.5349, 0.845, 0.5319, 0.8455, 0.5324, 0.8447, 0.5339, 0.844, 0.5336, 0.844, 0.5336, 0.8447, 0.5339, 0.8447, 0.5356, 0.844, 0.5359, 0.8447, 0.5339, 0.8455, 0.5324, 0.8477, 0.5349, 0.847, 0.5378, 0.8455, 0.5371, 0.8477, 0.5349, 0.8455, 0.5324, 0.847, 0.5316, 0.8477, 0.5349, 0.847, 0.5316, 0.8484, 0.5316, 0.8477, 0.5349, 0.8484, 0.5316, 0.8499, 0.5324, 0.8477, 0.5349, 0.8499, 0.5324, 0.8509, 0.5339, 0.8477, 0.5349, 0.8509, 0.5339, 0.8509, 0.5356, 0.8477, 0.5349, 0.8509, 0.5356, 0.8502, 0.5371, 0.8477, 0.5349, 0.8502, 0.5371, 0.8487, 0.5378, 0.8477, 0.5349, 0.8447, 0.5356, 0.8447, 0.5339, 0.8477, 0.5349, 0.8455, 0.5371, 0.8447, 0.5356, 0.8477, 0.5349, 0.7985, 0.5401, 0.797, 0.5394, 0.7992, 0.5369, 0.797, 0.5394, 0.796, 0.5379, 0.7992, 0.5369, 0.796, 0.5379, 0.796, 0.5361, 0.7992, 0.5369, 0.796, 0.5361, 0.797, 0.5346, 0.7992, 0.5369, 0.797, 0.5346, 0.7983, 0.5337, 0.7992, 0.5369, 0.7983, 0.5337, 0.8, 0.5337, 0.7992, 0.5369, 0.8025, 0.5376, 0.8015, 0.5391, 0.7992, 0.5369, 0.8022, 0.5361, 0.8025, 0.5376, 0.7992, 0.5369, 0.8002, 0.5401, 0.7985, 0.5401, 0.7992, 0.5369, 0.8015, 0.5346, 0.8022, 0.5361, 0.7992, 0.5369, 0.8015, 0.5391, 0.8002, 0.5401, 0.7992, 0.5369, 0.8022, 0.5396, 0.8015, 0.5391, 0.8025, 0.5376, 0.803, 0.5379, 0.8005, 0.5406, 0.8002, 0.5401, 0.8015, 0.5391, 0.8022, 0.5396, 0.8, 0.5337, 0.8015, 0.5346, 0.7992, 0.5369, 0.7983, 0.5408, 0.7985, 0.5401, 0.8002, 0.5401, 0.8005, 0.5406, 0.7965, 0.5399, 0.797, 0.5394, 0.7985, 0.5401, 0.7983, 0.5408, 0.7953, 0.5381, 0.796, 0.5379, 0.797, 0.5394, 0.7965, 0.5399, 0.7953, 0.5359, 0.796, 0.5361, 0.796, 0.5379, 0.7953, 0.5381, 0.7963, 0.5339, 0.797, 0.5346, 0.796, 0.5361, 0.7953, 0.5359, 0.7983, 0.5329, 0.7983, 0.5337, 0.797, 0.5346, 0.7963, 0.5339, 0.8002, 0.5329, 0.8, 0.5337, 0.7983, 0.5337, 0.7983, 0.5329, 0.802, 0.5342, 0.8015, 0.5346, 0.8, 0.5337, 0.8002, 0.5329, 0.803, 0.5359, 0.8022, 0.5361, 0.8015, 0.5346, 0.802, 0.5342, 0.803, 0.5379, 0.8025, 0.5376, 0.8022, 0.5361, 0.803, 0.5359, 0.9954, 0.526, 0.9945, 0.5228, 0.9967, 0.525, 0.9967, 0.525, 0.9945, 0.5228, 0.9977, 0.5238, 0.9977, 0.5238, 0.9945, 0.5228, 0.9977, 0.522, 0.9977, 0.522, 0.9945, 0.5228, 0.9967, 0.5205, 0.9967, 0.5205, 0.9945, 0.5228, 0.9952, 0.5198, 0.9952, 0.5198, 0.9945, 0.5228, 0.9937, 0.5198, 0.9915, 0.5238, 0.9945, 0.5228, 0.9922, 0.5253, 0.9912, 0.522, 0.9945, 0.5228, 0.9915, 0.5238, 0.9977, 0.5336, 0.9945, 0.5328, 0.9977, 0.5319, 0.9977, 0.5319, 0.9945, 0.5328, 0.9967, 0.5306, 0.9937, 0.5361, 0.9945, 0.5328, 0.9954, 0.5358, 0.9922, 0.5351, 0.9945, 0.5328, 0.9937, 0.5361, 0.9915, 0.5336, 0.9945, 0.5328, 0.9922, 0.5351, 0.9915, 0.5321, 0.9945, 0.5328, 0.9915, 0.5336, 0.9922, 0.5306, 0.9945, 0.5328, 0.9915, 0.5321, 0.9937, 0.5296, 0.9945, 0.5328, 0.9922, 0.5306, 0.9954, 0.5296, 0.9945, 0.5328, 0.9937, 0.5296, 0.9969, 0.5351, 0.9945, 0.5328, 0.9977, 0.5336, 0.9967, 0.5306, 0.9945, 0.5328, 0.9954, 0.5296, 0.9974, 0.5299, 0.9984, 0.5319, 0.9977, 0.5319, 0.9967, 0.5306, 0.9954, 0.5289, 0.9974, 0.5299, 0.9967, 0.5306, 0.9954, 0.5296, 0.9954, 0.5358, 0.9945, 0.5328, 0.9969, 0.5351, 0.9935, 0.5289, 0.9954, 0.5289, 0.9954, 0.5296, 0.9937, 0.5296, 0.9917, 0.5299, 0.9935, 0.5289, 0.9937, 0.5296, 0.9922, 0.5306, 0.9907, 0.5319, 0.9917, 0.5299, 0.9922, 0.5306, 0.9915, 0.5321, 0.9907, 0.5338, 0.9907, 0.5319, 0.9915, 0.5321, 0.9915, 0.5336, 0.9917, 0.5358, 0.9907, 0.5338, 0.9915, 0.5336, 0.9922, 0.5351, 0.9935, 0.5368, 0.9917, 0.5358, 0.9922, 0.5351, 0.9937, 0.5361, 0.9957, 0.5368, 0.9935, 0.5368, 0.9937, 0.5361, 0.9954, 0.5358, 0.9974, 0.5356, 0.9957, 0.5368, 0.9954, 0.5358, 0.9969, 0.5351, 0.9984, 0.5338, 0.9974, 0.5356, 0.9969, 0.5351, 0.9977, 0.5336, 0.9984, 0.5319, 0.9984, 0.5338, 0.9977, 0.5336, 0.9977, 0.5319, 0.8392, 0.5406, 0.8369, 0.5406, 0.8372, 0.5399, 0.8389, 0.5399, 0.8369, 0.5406, 0.8352, 0.5396, 0.8357, 0.5391, 0.8372, 0.5399, 0.8352, 0.5396, 0.8342, 0.5379, 0.8349, 0.5376, 0.8357, 0.5391, 0.8342, 0.5379, 0.8342, 0.5356, 0.8349, 0.5359, 0.8349, 0.5376, 0.8342, 0.5356, 0.8349, 0.5339, 0.8357, 0.5344, 0.8349, 0.5359, 0.8349, 0.5339, 0.8369, 0.5329, 0.8372, 0.5337, 0.8357, 0.5344, 0.8369, 0.5329, 0.8389, 0.5329, 0.8389, 0.5337, 0.8372, 0.5337, 0.8389, 0.5329, 0.8409, 0.5339, 0.8402, 0.5344, 0.8389, 0.5337, 0.8409, 0.5339, 0.8419, 0.5356, 0.8411, 0.5359, 0.8402, 0.5344, 0.8419, 0.5356, 0.8419, 0.5376, 0.8411, 0.5374, 0.8411, 0.5359, 0.8349, 0.5376, 0.8379, 0.5366, 0.8357, 0.5391, 0.8419, 0.5376, 0.8409, 0.5394, 0.8404, 0.5389, 0.8411, 0.5374, 0.8409, 0.5394, 0.8392, 0.5406, 0.8389, 0.5399, 0.8404, 0.5389, 0.8404, 0.5389, 0.8379, 0.5366, 0.8411, 0.5374, 0.8357, 0.5391, 0.8379, 0.5366, 0.8372, 0.5399, 0.8411, 0.5374, 0.8379, 0.5366, 0.8411, 0.5359, 0.8411, 0.5359, 0.8379, 0.5366, 0.8402, 0.5344, 0.8402, 0.5344, 0.8379, 0.5366, 0.8389, 0.5337, 0.8389, 0.5337, 0.8379, 0.5366, 0.8372, 0.5337, 0.8372, 0.5337, 0.8379, 0.5366, 0.8357, 0.5344, 0.8357, 0.5344, 0.8379, 0.5366, 0.8349, 0.5359, 0.8349, 0.5359, 0.8379, 0.5366, 0.8349, 0.5376, 0.8389, 0.5399, 0.8379, 0.5366, 0.8404, 0.5389, 0.8372, 0.5399, 0.8379, 0.5366, 0.8389, 0.5399, 0.9937, 0.526, 0.9945, 0.5228, 0.9954, 0.526, 0.9922, 0.5205, 0.9945, 0.5228, 0.9912, 0.522, 0.9922, 0.5253, 0.9945, 0.5228, 0.9937, 0.526, 0.9917, 0.5258, 0.9907, 0.524, 0.9915, 0.5238, 0.9922, 0.5253, 0.9935, 0.5267, 0.9917, 0.5258, 0.9922, 0.5253, 0.9937, 0.526, 0.9937, 0.5198, 0.9945, 0.5228, 0.9922, 0.5205, 0.9957, 0.5267, 0.9935, 0.5267, 0.9937, 0.526, 0.9954, 0.526, 0.9974, 0.5258, 0.9957, 0.5267, 0.9954, 0.526, 0.9967, 0.525, 0.9984, 0.5238, 0.9974, 0.5258, 0.9967, 0.525, 0.9977, 0.5238, 0.9984, 0.5218, 0.9984, 0.5238, 0.9977, 0.5238, 0.9977, 0.522, 0.9974, 0.52, 0.9984, 0.5218, 0.9977, 0.522, 0.9967, 0.5205, 0.9954, 0.5188, 0.9974, 0.52, 0.9967, 0.5205, 0.9952, 0.5198, 0.9935, 0.5188, 0.9954, 0.5188, 0.9952, 0.5198, 0.9937, 0.5198, 0.9915, 0.52, 0.9935, 0.5188, 0.9937, 0.5198, 0.9922, 0.5205, 0.9907, 0.5218, 0.9915, 0.52, 0.9922, 0.5205, 0.9912, 0.522, 0.9907, 0.524, 0.9907, 0.5218, 0.9912, 0.522, 0.9915, 0.5238, 0.808, 0.5399, 0.8087, 0.5369, 0.8094, 0.5401, 0.8094, 0.5401, 0.8087, 0.5369, 0.8112, 0.5391, 0.8112, 0.5391, 0.8087, 0.5369, 0.8119, 0.5376, 0.8119, 0.5376, 0.8087, 0.5369, 0.8119, 0.5359, 0.8119, 0.5359, 0.8087, 0.5369, 0.8112, 0.5344, 0.8112, 0.5344, 0.8087, 0.5369, 0.8097, 0.5337, 0.8057, 0.5359, 0.8087, 0.5369, 0.8057, 0.5376, 0.8065, 0.5344, 0.8087, 0.5369, 0.8057, 0.5359, 0.8065, 0.5389, 0.8087, 0.5369, 0.808, 0.5399, 0.808, 0.5337, 0.8087, 0.5369, 0.8065, 0.5344, 0.8057, 0.5376, 0.8087, 0.5369, 0.8065, 0.5389, 0.805, 0.5376, 0.805, 0.5356, 0.8057, 0.5359, 0.8057, 0.5376, 0.806, 0.5394, 0.805, 0.5376, 0.8057, 0.5376, 0.8065, 0.5389, 0.8097, 0.5337, 0.8087, 0.5369, 0.808, 0.5337, 0.8077, 0.5406, 0.806, 0.5394, 0.8065, 0.5389, 0.808, 0.5399, 0.8097, 0.5409, 0.8077, 0.5406, 0.808, 0.5399, 0.8094, 0.5401, 0.8117, 0.5399, 0.8097, 0.5409, 0.8094, 0.5401, 0.8112, 0.5391, 0.8127, 0.5379, 0.8117, 0.5399, 0.8112, 0.5391, 0.8119, 0.5376, 0.8127, 0.5359, 0.8127, 0.5379, 0.8119, 0.5376, 0.8119, 0.5359, 0.8117, 0.5339, 0.8127, 0.5359, 0.8119, 0.5359, 0.8112, 0.5344, 0.8099, 0.5329, 0.8117, 0.5339, 0.8112, 0.5344, 0.8097, 0.5337, 0.8077, 0.5329, 0.8099, 0.5329, 0.8097, 0.5337, 0.808, 0.5337, 0.806, 0.5339, 0.8077, 0.5329, 0.808, 0.5337, 0.8065, 0.5344, 0.805, 0.5356, 0.806, 0.5339, 0.8065, 0.5344, 0.8057, 0.5359, 0.9907, 0.001011, 0.9922, 0.001011, 0.9922, 0.5151, 0.9907, 0.5151, 0.7953, 0.5151, 0.7953, 0.001011, 0.8136, 0.001011, 0.8136, 0.5151, 0.836, 0.001011, 0.8534, 0.001011, 0.8534, 0.5151, 0.836, 0.5151, 0.906, 0.00101, 0.9065, 0.00101, 0.9065, 0.5141, 0.906, 0.5141, 0.9356, 0.5151, 0.9277, 0.5151, 0.9277, 0.001011, 0.9356, 0.001011, 0.9957, 0.001008, 0.9957, 0.5151, 0.9942, 0.5151, 0.9942, 0.001008, 0.8156, 0.001011, 0.834, 0.001011, 0.834, 0.5151, 0.8156, 0.5151, 0.9085, 0.5151, 0.9085, 0.001011, 0.9256, 0.001011, 0.9256, 0.5151, 0.4871, 0.9988, 0.001002, 0.9988, 0.001002, 0.9983, 0.4871, 0.9983, 0.9376, 0.5151, 0.9376, 0.001011, 0.9453, 0.001011, 0.9453, 0.5151, 0.8521, 0.5208, 0.8521, 0.522, 0.8502, 0.5215, 0.8521, 0.522, 0.8516, 0.5228, 0.8502, 0.5215, 0.8516, 0.5228, 0.8506, 0.5235, 0.8502, 0.5215, 0.8506, 0.5235, 0.8497, 0.5235, 0.8502, 0.5215, 0.8497, 0.5235, 0.8487, 0.523, 0.8502, 0.5215, 0.8487, 0.523, 0.8479, 0.522, 0.8502, 0.5215, 0.8494, 0.5193, 0.8506, 0.5193, 0.8502, 0.5215, 0.8484, 0.52, 0.8494, 0.5193, 0.8502, 0.5215, 0.8514, 0.5198, 0.8521, 0.5208, 0.8502, 0.5215, 0.8479, 0.5208, 0.8484, 0.52, 0.8502, 0.5215, 0.8506, 0.5193, 0.8514, 0.5198, 0.8502, 0.5215, 0.8506, 0.5188, 0.8506, 0.5193, 0.8494, 0.5193, 0.8492, 0.5188, 0.8519, 0.5195, 0.8514, 0.5198, 0.8506, 0.5193, 0.8506, 0.5188, 0.8479, 0.522, 0.8479, 0.5208, 0.8502, 0.5215, 0.8526, 0.5208, 0.8521, 0.5208, 0.8514, 0.5198, 0.8519, 0.5195, 0.8526, 0.522, 0.8521, 0.522, 0.8521, 0.5208, 0.8526, 0.5208, 0.8519, 0.5233, 0.8516, 0.5228, 0.8521, 0.522, 0.8526, 0.522, 0.8509, 0.524, 0.8506, 0.5235, 0.8516, 0.5228, 0.8519, 0.5233, 0.8494, 0.524, 0.8497, 0.5235, 0.8506, 0.5235, 0.8509, 0.524, 0.8482, 0.5235, 0.8487, 0.523, 0.8497, 0.5235, 0.8494, 0.524, 0.8474, 0.5223, 0.8479, 0.522, 0.8487, 0.523, 0.8482, 0.5235, 0.8474, 0.5208, 0.8479, 0.5208, 0.8479, 0.522, 0.8474, 0.5223, 0.8482, 0.5195, 0.8484, 0.52, 0.8479, 0.5208, 0.8474, 0.5208, 0.8492, 0.5188, 0.8494, 0.5193, 0.8484, 0.52, 0.8482, 0.5195, 0.8503, 0.5497, 0.8508, 0.5477, 0.8513, 0.5497, 0.8513, 0.5497, 0.8508, 0.5477, 0.8523, 0.5492, 0.8523, 0.5492, 0.8508, 0.5477, 0.8528, 0.5482, 0.8528, 0.5482, 0.8508, 0.5477, 0.853, 0.5472, 0.853, 0.5472, 0.8508, 0.5477, 0.8526, 0.5462, 0.8526, 0.5462, 0.8508, 0.5477, 0.8516, 0.5457, 0.8488, 0.547, 0.8508, 0.5477, 0.8488, 0.5482, 0.8493, 0.546, 0.8508, 0.5477, 0.8488, 0.547, 0.8493, 0.549, 0.8508, 0.5477, 0.8503, 0.5497, 0.8503, 0.5455, 0.8508, 0.5477, 0.8493, 0.546, 0.8488, 0.5482, 0.8508, 0.5477, 0.8493, 0.549, 0.8483, 0.5482, 0.8483, 0.547, 0.8488, 0.547, 0.8488, 0.5482, 0.8488, 0.5495, 0.8483, 0.5482, 0.8488, 0.5482, 0.8493, 0.549, 0.8516, 0.5457, 0.8508, 0.5477, 0.8503, 0.5455, 0.8501, 0.5502, 0.8488, 0.5495, 0.8493, 0.549, 0.8503, 0.5497, 0.8516, 0.5502, 0.8501, 0.5502, 0.8503, 0.5497, 0.8513, 0.5497, 0.8528, 0.5497, 0.8516, 0.5502, 0.8513, 0.5497, 0.8523, 0.5492, 0.8533, 0.5485, 0.8528, 0.5497, 0.8523, 0.5492, 0.8528, 0.5482, 0.8533, 0.547, 0.8533, 0.5485, 0.8528, 0.5482, 0.853, 0.5472, 0.8528, 0.5457, 0.8533, 0.547, 0.853, 0.5472, 0.8526, 0.5462, 0.8516, 0.545, 0.8528, 0.5457, 0.8526, 0.5462, 0.8516, 0.5457, 0.8503, 0.545, 0.8516, 0.545, 0.8516, 0.5457, 0.8503, 0.5455, 0.8491, 0.5457, 0.8503, 0.545, 0.8503, 0.5455, 0.8493, 0.546, 0.8483, 0.547, 0.8491, 0.5457, 0.8493, 0.546, 0.8488, 0.547, 0.906, 0.00101, 0.906, 0.5141, 0.9016, 0.5141, 0.9016, 0.00101, 0.8912, 0.00101, 0.8924, 0.00101, 0.8924, 0.5141, 0.8912, 0.5141, 0.8966, 0.00101, 0.9016, 0.00101, 0.9016, 0.5141, 0.8966, 0.5141, 0.8924, 0.5141, 0.8924, 0.00101, 0.8966, 0.00101, 0.8966, 0.5141, 0.9515, 0.001011, 0.9515, 0.5151, 0.9473, 0.5151, 0.9473, 0.001011, 0.9977, 0.5151, 0.9977, 0.00101, 0.999, 0.00101, 0.999, 0.5151, 0.9535, 0.5151, 0.9535, 0.001011, 0.9585, 0.001011, 0.9585, 0.5151, 0.9695, 0.001011, 0.9695, 0.5151, 0.9653, 0.5151, 0.9653, 0.001011, 0.8454, 0.5297, 0.8439, 0.5297, 0.8439, 0.5188, 0.8454, 0.5188, 0.8439, 0.5297, 0.8424, 0.5297, 0.8424, 0.5188, 0.8439, 0.5188, 0.8424, 0.5297, 0.8409, 0.5297, 0.8409, 0.5188, 0.8424, 0.5188, 0.8409, 0.5297, 0.8395, 0.5297, 0.8395, 0.5188, 0.8409, 0.5188, 0.8395, 0.5297, 0.838, 0.5297, 0.838, 0.5188, 0.8395, 0.5188, 0.838, 0.5297, 0.8365, 0.5297, 0.8365, 0.5188, 0.838, 0.5188, 0.8365, 0.5297, 0.835, 0.5297, 0.835, 0.5188, 0.8365, 0.5188, 0.835, 0.5297, 0.8333, 0.5297, 0.8333, 0.5188, 0.835, 0.5188, 0.8333, 0.5297, 0.8318, 0.5297, 0.8318, 0.5188, 0.8333, 0.5188, 0.8318, 0.5297, 0.8303, 0.5297, 0.8303, 0.5188, 0.8318, 0.5188, 0.8303, 0.5297, 0.8288, 0.5297, 0.8288, 0.5188, 0.8303, 0.5188, 0.8288, 0.5297, 0.8273, 0.5297, 0.8273, 0.5188, 0.8288, 0.5188, 0.8273, 0.5297, 0.8258, 0.5297, 0.8258, 0.5188, 0.8273, 0.5188, 0.8258, 0.5297, 0.8243, 0.5297, 0.8243, 0.5188, 0.8258, 0.5188, 0.8243, 0.5297, 0.8228, 0.5297, 0.8228, 0.5188, 0.8243, 0.5188, 0.8228, 0.5297, 0.8213, 0.5297, 0.8213, 0.5188, 0.8228, 0.5188, 0.9937, 0.5466, 0.9945, 0.5429, 0.9952, 0.5466, 0.9937, 0.539, 0.9945, 0.5429, 0.9925, 0.5397, 0.9982, 0.5422, 0.9945, 0.5429, 0.9977, 0.5407, 0.9912, 0.5449, 0.9945, 0.5429, 0.9925, 0.5462, 0.9977, 0.5449, 0.9945, 0.5429, 0.9982, 0.5437, 0.9952, 0.539, 0.9945, 0.5429, 0.9937, 0.539, 0.9907, 0.5422, 0.9945, 0.5429, 0.9907, 0.5437, 0.9952, 0.5466, 0.9945, 0.5429, 0.9967, 0.5462, 0.9977, 0.5407, 0.9945, 0.5429, 0.9967, 0.5397, 0.9925, 0.5397, 0.9945, 0.5429, 0.9912, 0.5407, 0.9925, 0.5462, 0.9945, 0.5429, 0.9937, 0.5466, 0.9982, 0.5437, 0.9945, 0.5429, 0.9982, 0.5422, 0.9907, 0.5437, 0.9945, 0.5429, 0.9912, 0.5449, 0.9967, 0.5462, 0.9945, 0.5429, 0.9977, 0.5449, 0.9967, 0.5397, 0.9945, 0.5429, 0.9952, 0.539, 0.9912, 0.5407, 0.9945, 0.5429, 0.9907, 0.5422, 0.8469, 0.5439, 0.8429, 0.5447, 0.8462, 0.5425, 0.8452, 0.5479, 0.8429, 0.5447, 0.8462, 0.5467, 0.8437, 0.541, 0.8429, 0.5447, 0.8422, 0.541, 0.841, 0.5479, 0.8429, 0.5447, 0.8422, 0.5484, 0.8462, 0.5425, 0.8429, 0.5447, 0.8452, 0.5415, 0.8392, 0.5439, 0.8429, 0.5447, 0.8392, 0.5454, 0.8452, 0.5415, 0.8429, 0.5447, 0.8437, 0.541, 0.8178, 0.5188, 0.8193, 0.5188, 0.8193, 0.53, 0.8178, 0.53, 0.8149, 0.5188, 0.8164, 0.5188, 0.8164, 0.53, 0.8149, 0.53, 0.8119, 0.5188, 0.8134, 0.5188, 0.8134, 0.53, 0.8119, 0.53, 0.8089, 0.5188, 0.8104, 0.5188, 0.8104, 0.53, 0.8089, 0.53, 0.8057, 0.5188, 0.8072, 0.5188, 0.8072, 0.53, 0.8057, 0.53, 0.8027, 0.5188, 0.8042, 0.5188, 0.8042, 0.53, 0.8027, 0.53, 0.7997, 0.5188, 0.8012, 0.5188, 0.8012, 0.53, 0.7997, 0.53, 0.7968, 0.5188, 0.7983, 0.5188, 0.7983, 0.53, 0.7968, 0.53, 0.8422, 0.5484, 0.8429, 0.5447, 0.8437, 0.5484, 0.8164, 0.5188, 0.8178, 0.5188, 0.8178, 0.53, 0.8164, 0.53, 0.8422, 0.541, 0.8429, 0.5447, 0.841, 0.5415, 0.8012, 0.5188, 0.8027, 0.5188, 0.8027, 0.53, 0.8012, 0.53, 0.8462, 0.5467, 0.8429, 0.5447, 0.8469, 0.5454, 0.8072, 0.5188, 0.8089, 0.5188, 0.8089, 0.53, 0.8072, 0.53, 0.84, 0.5425, 0.8429, 0.5447, 0.8392, 0.5439, 0.841, 0.5415, 0.8429, 0.5447, 0.84, 0.5425, 0.8134, 0.5188, 0.8149, 0.5188, 0.8149, 0.53, 0.8134, 0.53, 0.7983, 0.5188, 0.7997, 0.5188, 0.7997, 0.53, 0.7983, 0.53, 0.8392, 0.5454, 0.8429, 0.5447, 0.84, 0.5467, 0.84, 0.5467, 0.8429, 0.5447, 0.841, 0.5479, 0.8042, 0.5188, 0.8057, 0.5188, 0.8057, 0.53, 0.8042, 0.53, 0.8437, 0.5484, 0.8429, 0.5447, 0.8452, 0.5479, 0.8104, 0.5188, 0.8119, 0.5188, 0.8119, 0.53, 0.8104, 0.53, 0.7953, 0.5188, 0.7968, 0.5188, 0.7968, 0.53, 0.7953, 0.53, 0.8469, 0.5454, 0.8429, 0.5447, 0.8469, 0.5439, 0.9872, 0.562, 0.9872, 0.001007, 0.9887, 0.001007, 0.9887, 0.562, 0.9732, 0.001007, 0.9732, 0.562, 0.9715, 0.562, 0.9715, 0.001007, 0.9837, 0.562, 0.9837, 0.001011, 0.9852, 0.001011, 0.9852, 0.562, 0.98, 0.562, 0.98, 0.001007, 0.9817, 0.001007, 0.9817, 0.562, 0.8891, 0.001007, 0.8891, 0.562, 0.8733, 0.562, 0.8733, 0.001007, 0.9632, 0.001007, 0.9632, 0.562, 0.9605, 0.562, 0.9605, 0.001007, 0.978, 0.001007, 0.978, 0.562, 0.9752, 0.562, 0.9752, 0.001007, 0.8713, 0.001007, 0.8713, 0.562, 0.8554, 0.562, 0.8554, 0.001007, 0.5533, 0.9411, 0.5533, 0.9962, 0.001008, 0.9962, 0.001008, 0.9411, 0.001008, 0.4968, 0.001008, 0.4417, 0.5533, 0.4417, 0.5533, 0.4968, 0.8217, 0.5376, 0.8209, 0.5392, 0.8184, 0.5369, 0.8209, 0.5392, 0.8194, 0.54, 0.8184, 0.5369, 0.8194, 0.5337, 0.8208, 0.5346, 0.8184, 0.5369, 0.8178, 0.5338, 0.8194, 0.5337, 0.8184, 0.5369, 0.8163, 0.5346, 0.8178, 0.5338, 0.8184, 0.5369, 0.8153, 0.536, 0.8163, 0.5346, 0.8184, 0.5369, 0.8154, 0.5377, 0.8153, 0.536, 0.8184, 0.5369, 0.8163, 0.5392, 0.8154, 0.5377, 0.8184, 0.5369, 0.8177, 0.5401, 0.8163, 0.5392, 0.8184, 0.5369, 0.8216, 0.5359, 0.8217, 0.5376, 0.8184, 0.5369, 0.8194, 0.54, 0.8177, 0.5401, 0.8184, 0.5369, 0.8195, 0.5408, 0.8194, 0.54, 0.8209, 0.5392, 0.8214, 0.5397, 0.8175, 0.5408, 0.8177, 0.5401, 0.8194, 0.54, 0.8195, 0.5408, 0.8208, 0.5346, 0.8216, 0.5359, 0.8184, 0.5369, 0.8158, 0.5398, 0.8163, 0.5392, 0.8177, 0.5401, 0.8175, 0.5408, 0.8148, 0.5381, 0.8154, 0.5377, 0.8163, 0.5392, 0.8158, 0.5398, 0.8147, 0.5358, 0.8153, 0.536, 0.8154, 0.5377, 0.8148, 0.5381, 0.8157, 0.5341, 0.8163, 0.5346, 0.8153, 0.536, 0.8147, 0.5358, 0.8173, 0.5329, 0.8178, 0.5338, 0.8163, 0.5346, 0.8157, 0.5341, 0.8196, 0.533, 0.8194, 0.5337, 0.8178, 0.5338, 0.8173, 0.5329, 0.8213, 0.534, 0.8208, 0.5346, 0.8194, 0.5337, 0.8196, 0.533, 0.8223, 0.5357, 0.8216, 0.5359, 0.8208, 0.5346, 0.8213, 0.534, 0.8223, 0.5377, 0.8217, 0.5376, 0.8216, 0.5359, 0.8223, 0.5357, 0.8214, 0.5397, 0.8209, 0.5392, 0.8217, 0.5376, 0.8223, 0.5377, 0.5533, 0.8861, 0.5533, 0.9411, 0.001008, 0.9411, 0.001008, 0.8861, 0.5533, 0.776, 0.5533, 0.831, 0.001008, 0.831, 0.001008, 0.776, 0.001008, 0.4417, 0.001008, 0.3866, 0.5533, 0.3866, 0.5533, 0.4417, 0.001008, 0.1663, 0.001008, 0.1112, 0.5533, 0.1112, 0.5533, 0.1663, 0.001008, 0.3866, 0.001008, 0.3315, 0.5533, 0.3315, 0.5533, 0.3866, 0.001008, 0.3315, 0.001008, 0.2764, 0.5533, 0.2764, 0.5533, 0.3315, 0.001008, 0.2764, 0.001008, 0.2213, 0.5533, 0.2213, 0.5533, 0.2764, 0.001008, 0.2213, 0.001008, 0.1663, 0.5533, 0.1663, 0.5533, 0.2213, 0.5533, 0.5007, 0.5533, 0.5557, 0.001008, 0.5557, 0.001008, 0.5007, 0.5533, 0.831, 0.5533, 0.8861, 0.001008, 0.8861, 0.001008, 0.831, 0.5533, 0.7209, 0.5533, 0.776, 0.001008, 0.776, 0.001008, 0.7209, 0.5533, 0.6658, 0.5533, 0.7209, 0.001008, 0.7209, 0.001008, 0.6658, 0.5533, 0.6108, 0.5533, 0.6658, 0.001008, 0.6658, 0.001008, 0.6108, 0.5533, 0.5557, 0.5533, 0.6108, 0.001008, 0.6108, 0.001008, 0.5557, 0.001008, 0.05609, 0.001008, 0.001009, 0.5533, 0.00101, 0.5533, 0.05609, 0.001008, 0.1112, 0.001008, 0.05609, 0.5533, 0.05609, 0.5533, 0.1112, 0.8911, 0.5188, 0.9517, 0.5563, 0.9293, 0.5798, 0.8911, 0.5798, 0.8911, 0.5188, 0.9293, 0.5798, 0.7953, 0.543, 0.8337, 0.543, 0.7953, 0.604, 0.8337, 0.543, 0.8558, 0.5668, 0.7953, 0.604])
me_plane_005.materials.append(mat_rollershutter_window_02)
me_plane_005.update()
me_plane_001 = bpy.data.meshes.new('Plane.001')
me_plane_001.from_pydata([(0.8, -0.165, 1.561), (0.8, -0.165, 1.457), (0.8, 0.001, 1.396), (0.8, -0.1004, 1.396), (0.8, 0.001, 1.561), (-0.8, -0.165, 1.561), (-0.8, -0.165, 1.457), (-0.8, 0.001, 1.396), (-0.8, -0.1004, 1.396), (-0.8, 0.001, 1.561), (0.785, -0.02253, 0.48), (0.7805, -0.02186, 0.4879), (0.7802, -0.02005, 0.4884), (0.7772, -0.02186, 0.4846), (0.7766, -0.02005, 0.4849), (0.7759, -0.02186, 0.48), (0.7753, -0.02005, 0.48), (0.7772, -0.02186, 0.4755), (0.7766, -0.02005, 0.4752), (0.7805, -0.02186, 0.4722), (0.7802, -0.02005, 0.4717), (0.785, -0.02186, 0.471), (0.785, -0.02005, 0.4704), (0.7895, -0.02186, 0.4722), (0.7898, -0.02005, 0.4717), (0.7928, -0.02186, 0.4755), (0.7934, -0.02005, 0.4752), (0.7941, -0.02186, 0.48), (0.7947, -0.02005, 0.48), (0.7928, -0.02186, 0.4846), (0.7934, -0.02005, 0.4849), (0.7895, -0.02186, 0.4879), (0.7898, -0.02005, 0.4884), (0.785, -0.02186, 0.4891), (0.785, -0.02005, 0.4897), (0.785, -0.02005, 0.05969), (0.785, -0.02186, 0.05908), (0.7898, -0.02005, 0.05839), (0.7895, -0.02186, 0.05787), (0.7934, -0.02005, 0.05486), (0.7928, -0.02186, 0.05455), (0.7947, -0.02005, 0.05003), (0.7941, -0.02186, 0.05003), (0.7934, -0.02005, 0.0452), (0.7928, -0.02186, 0.0455), (0.7898, -0.02005, 0.04166), (0.7895, -0.02186, 0.04219), (0.785, -0.02005, 0.04037), (0.785, -0.02186, 0.04097), (0.7802, -0.02005, 0.04166), (0.7805, -0.02186, 0.04219), (0.7766, -0.02005, 0.0452), (0.7772, -0.02186, 0.0455), (0.7753, -0.02005, 0.05003), (0.7759, -0.02186, 0.05003), (0.7766, -0.02005, 0.05486), (0.7772, -0.02186, 0.05455), (0.7802, -0.02005, 0.05839), (0.7805, -0.02186, 0.05787), (0.785, -0.02253, 0.05003), (0.7772, -0.02186, 1.336), (0.7753, -0.02005, 1.34), (0.7759, -0.02186, 1.34), (0.7766, -0.02005, 1.345), (0.7772, -0.02186, 1.345), (0.7802, -0.02005, 1.348), (0.7805, -0.02186, 1.348), (0.785, -0.02253, 1.34), (0.7766, -0.02005, 1.335), (0.7805, -0.02186, 1.332), (0.7802, -0.02005, 1.332), (0.785, -0.02186, 1.331), (0.785, -0.02005, 1.33), (0.7895, -0.02186, 1.332), (0.7898, -0.02005, 1.332), (0.7928, -0.02186, 1.336), (0.7934, -0.02005, 1.335), (0.7941, -0.02186, 1.34), (0.7947, -0.02005, 1.34), (0.7928, -0.02186, 1.345), (0.7934, -0.02005, 1.345), (0.7895, -0.02186, 1.348), (0.7898, -0.02005, 1.348), (0.785, -0.02186, 1.349), (0.785, -0.02005, 1.35), (-0.7772, -0.02186, 0.9055), (-0.7753, -0.02005, 0.91), (-0.7759, -0.02186, 0.91), (-0.7766, -0.02005, 0.9149), (-0.7772, -0.02186, 0.9146), (-0.7802, -0.02005, 0.9184), (-0.7805, -0.02186, 0.9179), (-0.785, -0.02253, 0.91), (-0.785, -0.02253, 0.48), (-0.7805, -0.02186, 0.4879), (-0.7802, -0.02005, 0.4884), (-0.7772, -0.02186, 0.4846), (-0.7766, -0.02005, 0.4849), (-0.7759, -0.02186, 0.48), (-0.7753, -0.02005, 0.48), (-0.7772, -0.02186, 0.4755), (-0.7766, -0.02005, 0.4752), (-0.7805, -0.02186, 0.4722), (-0.7802, -0.02005, 0.4717), (-0.785, -0.02186, 0.471), (-0.785, -0.02005, 0.4704), (-0.7895, -0.02186, 0.4722), (-0.7898, -0.02005, 0.4717), (-0.7928, -0.02186, 0.4755), (-0.7934, -0.02005, 0.4752), (-0.7941, -0.02186, 0.48), (-0.7947, -0.02005, 0.48), (-0.7928, -0.02186, 0.4846), (-0.7934, -0.02005, 0.4849), (-0.7895, -0.02186, 0.4879), (-0.7898, -0.02005, 0.4884), (-0.785, -0.02186, 0.4891), (-0.785, -0.02005, 0.4897), (-0.785, -0.02005, 0.05969), (-0.785, -0.02186, 0.05908), (-0.7898, -0.02005, 0.05839), (-0.7895, -0.02186, 0.05787), (-0.7934, -0.02005, 0.05486), (-0.7928, -0.02186, 0.05455), (-0.7947, -0.02005, 0.05003), (-0.7941, -0.02186, 0.05003), (-0.7934, -0.02005, 0.0452), (-0.7928, -0.02186, 0.0455), (-0.7898, -0.02005, 0.04166), (-0.7895, -0.02186, 0.04219), (-0.785, -0.02005, 0.04037), (-0.785, -0.02186, 0.04097), (-0.7802, -0.02005, 0.04166), (-0.7805, -0.02186, 0.04219), (-0.7766, -0.02005, 0.0452), (-0.7772, -0.02186, 0.0455), (-0.7753, -0.02005, 0.05003), (-0.7759, -0.02186, 0.05003), (-0.7766, -0.02005, 0.05486), (-0.7772, -0.02186, 0.05455), (-0.7802, -0.02005, 0.05839), (-0.7805, -0.02186, 0.05787), (-0.785, -0.02253, 0.05003), (-0.7766, -0.02005, 0.9052), (-0.7805, -0.02186, 0.9022), (-0.7802, -0.02005, 0.9017), (-0.785, -0.02186, 0.901), (-0.785, -0.02005, 0.9004), (-0.7895, -0.02186, 0.9022), (-0.7898, -0.02005, 0.9017), (-0.7928, -0.02186, 0.9055), (-0.7934, -0.02005, 0.9052), (-0.7941, -0.02186, 0.91), (-0.7947, -0.02005, 0.91), (-0.7928, -0.02186, 0.9146), (-0.7934, -0.02005, 0.9149), (-0.7895, -0.02186, 0.9179), (-0.7898, -0.02005, 0.9184), (-0.785, -0.02186, 0.9191), (-0.785, -0.02005, 0.9197), (-0.7772, -0.02186, 1.336), (-0.7753, -0.02005, 1.34), (-0.7759, -0.02186, 1.34), (-0.7766, -0.02005, 1.345), (-0.7772, -0.02186, 1.345), (-0.7802, -0.02005, 1.348), (-0.7805, -0.02186, 1.348), (-0.785, -0.02253, 1.34), (-0.7766, -0.02005, 1.335), (-0.7805, -0.02186, 1.332), (-0.7802, -0.02005, 1.332), (-0.785, -0.02186, 1.331), (-0.785, -0.02005, 1.33), (-0.7895, -0.02186, 1.332), (-0.7898, -0.02005, 1.332), (-0.7928, -0.02186, 1.336), (-0.7934, -0.02005, 1.335), (-0.7941, -0.02186, 1.34), (-0.7947, -0.02005, 1.34), (-0.7928, -0.02186, 1.345), (-0.7934, -0.02005, 1.345), (-0.7895, -0.02186, 1.348), (-0.7898, -0.02005, 1.348), (-0.785, -0.02186, 1.349), (-0.785, -0.02005, 1.35), (0.8, 0.001, 2.291e-06), (0.75, -0.01691, 2.291e-06), (0.7531, -0.02, 2.291e-06), (0.75, 0.001, 2.291e-06), (0.8, -0.02, 2.291e-06), (0.75, 0.001, 1.396), (0.8, 0.001, 1.396), (0.75, -0.01691, 1.396), (0.7531, -0.02, 1.396), (0.8, -0.02, 1.396), (-0.8, 0.001, 2.291e-06), (-0.75, -0.01691, 2.291e-06), (-0.7531, -0.02, 2.291e-06), (-0.75, 0.001, 2.291e-06), (-0.8, -0.02, 2.291e-06), (-0.75, 0.001, 1.396), (-0.8, 0.001, 1.396), (-0.75, -0.01691, 1.396), (-0.7531, -0.02, 1.396), (-0.8, -0.02, 1.396), (0.7647, -0.1662, 1.487), (0.7639, -0.165, 1.49), (0.7639, -0.1662, 1.49), (0.7647, -0.165, 1.493), (0.7647, -0.1662, 1.493), (0.7669, -0.165, 1.495), (0.7669, -0.1662, 1.495), (0.7699, -0.1671, 1.49), (0.7647, -0.165, 1.487), (0.7669, -0.1662, 1.485), (0.7669, -0.165, 1.485), (0.7699, -0.1662, 1.484), (0.7699, -0.165, 1.484), (0.7729, -0.1662, 1.485), (0.7729, -0.165, 1.485), (0.7751, -0.1662, 1.487), (0.7751, -0.165, 1.487), (0.7759, -0.1662, 1.49), (0.7759, -0.165, 1.49), (0.7751, -0.1662, 1.493), (0.7751, -0.165, 1.493), (0.7729, -0.1662, 1.495), (0.7729, -0.165, 1.495), (0.7699, -0.1662, 1.496), (0.7699, -0.165, 1.496), (-0.7647, -0.1662, 1.487), (-0.7639, -0.165, 1.49), (-0.7639, -0.1662, 1.49), (-0.7647, -0.165, 1.493), (-0.7647, -0.1662, 1.493), (-0.7669, -0.165, 1.495), (-0.7669, -0.1662, 1.495), (-0.7699, -0.1671, 1.49), (-0.7647, -0.165, 1.487), (-0.7669, -0.1662, 1.485), (-0.7669, -0.165, 1.485), (-0.7699, -0.1662, 1.484), (-0.7699, -0.165, 1.484), (-0.7729, -0.1662, 1.485), (-0.7729, -0.165, 1.485), (-0.7751, -0.1662, 1.487), (-0.7751, -0.165, 1.487), (-0.7759, -0.1662, 1.49), (-0.7759, -0.165, 1.49), (-0.7751, -0.1662, 1.493), (-0.7751, -0.165, 1.493), (-0.7729, -0.1662, 1.495), (-0.7729, -0.165, 1.495), (-0.7699, -0.1662, 1.496), (-0.7699, -0.165, 1.496), (0.75, -0.01567, 2.291e-06), (0.75, -0.01567, 1.396), (0.75, -0.002158, 2.291e-06), (0.75, -0.002158, 1.396), (0.7619, -0.002158, 2.291e-06), (0.7619, -0.01567, 2.291e-06), (0.7619, -0.002158, 1.396), (0.7619, -0.01567, 1.396), (-0.75, -0.01567, 2.291e-06), (-0.75, -0.01567, 1.396), (-0.75, -0.002158, 2.291e-06), (-0.75, -0.002158, 1.396), (-0.7619, -0.002158, 2.291e-06), (-0.7619, -0.01567, 2.291e-06), (-0.7619, -0.002158, 1.396), (-0.7619, -0.01567, 1.396), (0.4019, -0.0437, 0.01506), (0.4019, -0.01374, 0.01506), (0.398, -0.0437, 0.01585), (0.398, -0.01374, 0.01585), (0.3946, -0.0437, 0.01812), (0.3946, -0.01374, 0.01812), (0.3923, -0.0437, 0.0215), (0.3923, -0.01374, 0.0215), (0.3915, -0.0437, 0.0255), (0.3915, -0.01374, 0.0255), (0.3923, -0.0437, 0.02949), (0.3923, -0.01374, 0.02949), (0.3946, -0.0437, 0.03288), (0.3946, -0.01374, 0.03288), (0.398, -0.0437, 0.03514), (0.398, -0.01374, 0.03514), (0.4019, -0.0437, 0.03593), (0.4019, -0.01374, 0.03593), (0.4059, -0.0437, 0.03514), (0.4059, -0.01374, 0.03514), (0.4093, -0.0437, 0.03288), (0.4093, -0.01374, 0.03288), (0.4116, -0.0437, 0.02949), (0.4116, -0.01374, 0.02949), (0.4124, -0.0437, 0.0255), (0.4124, -0.01374, 0.0255), (0.4116, -0.0437, 0.0215), (0.4116, -0.01374, 0.0215), (0.4093, -0.0437, 0.01812), (0.4093, -0.01374, 0.01812), (0.4059, -0.0437, 0.01585), (0.4059, -0.01374, 0.01585), (0.4019, -0.0437, 0.0255), (-0.4019, -0.0437, 0.0255), (-0.398, -0.01374, 0.01585), (-0.398, -0.0437, 0.01585), (-0.3946, -0.01374, 0.01812), (-0.3946, -0.0437, 0.01812), (-0.3923, -0.01374, 0.0215), (-0.3923, -0.0437, 0.0215), (-0.3915, -0.01374, 0.0255), (-0.3915, -0.0437, 0.0255), (-0.3923, -0.01374, 0.02949), (-0.3923, -0.0437, 0.02949), (-0.3946, -0.01374, 0.03288), (-0.3946, -0.0437, 0.03288), (-0.398, -0.01374, 0.03514), (-0.398, -0.0437, 0.03514), (-0.4019, -0.01374, 0.03593), (-0.4019, -0.0437, 0.03593), (-0.4059, -0.01374, 0.03514), (-0.4059, -0.0437, 0.03514), (-0.4093, -0.01374, 0.03288), (-0.4093, -0.0437, 0.03288), (-0.4116, -0.01374, 0.02949), (-0.4116, -0.0437, 0.02949), (-0.4124, -0.01374, 0.0255), (-0.4124, -0.0437, 0.0255), (-0.4116, -0.01374, 0.0215), (-0.4116, -0.0437, 0.0215), (-0.4093, -0.01374, 0.01812), (-0.4093, -0.0437, 0.01812), (-0.4059, -0.01374, 0.01585), (-0.4059, -0.0437, 0.01585), (-0.4019, -0.01374, 0.01506), (-0.4019, -0.0437, 0.01506), (0.7619, -0.01556, 0.04661), (0.7619, -0.01284, 0.05), (0.7619, -0.01284, 2.287e-06), (0.7619, -0.01556, 0.003397), (0.7619, -0.00237, 0.04661), (0.7619, -0.005086, 0.05), (0.7619, -0.00237, 0.003397), (0.7619, -0.005086, 2.287e-06), (-0.7619, -0.01556, 0.04661), (-0.7619, -0.01284, 0.05), (-0.7619, -0.01284, 2.287e-06), (-0.7619, -0.01556, 0.003397), (-0.7619, -0.00237, 0.04661), (-0.7619, -0.005086, 0.05), (-0.7619, -0.00237, 0.003397), (-0.7619, -0.005086, 2.287e-06), (-0.75, -0.01284, 0.05), (0.75, -0.01284, 0.05), (-0.75, -0.01284, 1.396), (0.75, -0.01284, 1.396), (-0.75, -0.005086, 0.05), (0.75, -0.005086, 0.05), (-0.75, -0.005086, 1.396), (0.75, -0.005086, 1.396), (0.785, -0.02253, 0.91), (0.7805, -0.02186, 0.9179), (0.7802, -0.02005, 0.9184), (0.7772, -0.02186, 0.9146), (0.7766, -0.02005, 0.9149), (0.7759, -0.02186, 0.91), (0.7753, -0.02005, 0.91), (0.7772, -0.02186, 0.9055), (0.7766, -0.02005, 0.9052), (0.7805, -0.02186, 0.9022), (0.7802, -0.02005, 0.9017), (0.785, -0.02186, 0.901), (0.785, -0.02005, 0.9004), (0.7895, -0.02186, 0.9022), (0.7898, -0.02005, 0.9017), (0.7928, -0.02186, 0.9055), (0.7934, -0.02005, 0.9052), (0.7941, -0.02186, 0.91), (0.7947, -0.02005, 0.91), (0.7928, -0.02186, 0.9146), (0.7934, -0.02005, 0.9149), (0.7895, -0.02186, 0.9179), (0.7898, -0.02005, 0.9184), (0.785, -0.02186, 0.9191), (0.785, -0.02005, 0.9197), (0.75, -0.01284, 1.247), (0.75, -0.01284, 1.097), (0.75, -0.01284, 0.9476), (0.75, -0.01284, 0.798), (0.75, -0.01284, 0.6484), (0.75, -0.01284, 0.4988), (0.75, -0.01284, 0.3492), (0.75, -0.01284, 0.1996), (-0.75, -0.01284, 0.1996), (-0.75, -0.01284, 0.3492), (-0.75, -0.01284, 0.4988), (-0.75, -0.01284, 0.6484), (-0.75, -0.01284, 0.798), (-0.75, -0.01284, 0.9476), (-0.75, -0.01284, 1.097), (-0.75, -0.01284, 1.247), (-0.75, -0.005086, 1.247), (-0.75, -0.005086, 1.097), (-0.75, -0.005086, 0.9476), (-0.75, -0.005086, 0.798), (-0.75, -0.005086, 0.6484), (-0.75, -0.005086, 0.4988), (-0.75, -0.005086, 0.3492), (-0.75, -0.005086, 0.1996), (0.75, -0.005086, 0.1996), (0.75, -0.005086, 0.3492), (0.75, -0.005086, 0.4988), (0.75, -0.005086, 0.6484), (0.75, -0.005086, 0.798), (0.75, -0.005086, 0.9476), (0.75, -0.005086, 1.097), (0.75, -0.005086, 1.247)], [], [(9, 7, 8), (9, 5, 0, 4), (1, 6, 8, 3), (2, 7, 9, 4), (3, 2, 4), (0, 5, 6, 1), (3, 8, 7, 2), (31, 33, 10), (33, 11, 10), (25, 27, 10), (23, 25, 10), (21, 23, 10), (19, 21, 10), (17, 19, 10), (15, 17, 10), (13, 15, 10), (29, 31, 10), (11, 13, 10), (12, 11, 33, 34), (14, 13, 11, 12), (27, 29, 10), (16, 15, 13, 14), (18, 17, 15, 16), (20, 19, 17, 18), (22, 21, 19, 20), (24, 23, 21, 22), (26, 25, 23, 24), (28, 27, 25, 26), (30, 29, 27, 28), (32, 31, 29, 30), (34, 33, 31, 32), (35, 36, 38, 37), (37, 38, 40, 39), (39, 40, 42, 41), (41, 42, 44, 43), (43, 44, 46, 45), (45, 46, 48, 47), (47, 48, 50, 49), (49, 50, 52, 51), (51, 52, 54, 53), (53, 54, 56, 55), (42, 40, 59), (55, 56, 58, 57), (57, 58, 36, 35), (58, 56, 59), (40, 38, 59), (56, 54, 59), (54, 52, 59), (52, 50, 59), (50, 48, 59), (48, 46, 59), (46, 44, 59), (44, 42, 59), (36, 58, 59), (38, 36, 59), (62, 60, 67), (60, 69, 67), (69, 71, 67), (71, 73, 67), (73, 75, 67), (75, 77, 67), (83, 66, 67), (81, 83, 67), (64, 62, 67), (79, 81, 67), (66, 64, 67), (65, 66, 83, 84), (63, 64, 66, 65), (77, 79, 67), (61, 62, 64, 63), (68, 60, 62, 61), (70, 69, 60, 68), (72, 71, 69, 70), (74, 73, 71, 72), (76, 75, 73, 74), (78, 77, 75, 76), (80, 79, 77, 78), (82, 81, 79, 80), (84, 83, 81, 82), (87, 92, 85), (85, 92, 144), (144, 92, 146), (146, 92, 148), (148, 92, 150), (150, 92, 152), (158, 92, 91), (156, 92, 158), (114, 93, 116), (116, 93, 94), (108, 93, 110), (106, 93, 108), (104, 93, 106), (102, 93, 104), (100, 93, 102), (98, 93, 100), (96, 93, 98), (112, 93, 114), (94, 93, 96), (95, 117, 116, 94), (97, 95, 94, 96), (110, 93, 112), (99, 97, 96, 98), (101, 99, 98, 100), (103, 101, 100, 102), (105, 103, 102, 104), (107, 105, 104, 106), (109, 107, 106, 108), (111, 109, 108, 110), (113, 111, 110, 112), (115, 113, 112, 114), (117, 115, 114, 116), (118, 120, 121, 119), (120, 122, 123, 121), (122, 124, 125, 123), (124, 126, 127, 125), (126, 128, 129, 127), (128, 130, 131, 129), (130, 132, 133, 131), (132, 134, 135, 133), (134, 136, 137, 135), (136, 138, 139, 137), (125, 142, 123), (138, 140, 141, 139), (140, 118, 119, 141), (141, 142, 139), (123, 142, 121), (139, 142, 137), (137, 142, 135), (135, 142, 133), (133, 142, 131), (131, 142, 129), (129, 142, 127), (127, 142, 125), (119, 142, 141), (121, 142, 119), (89, 92, 87), (154, 92, 156), (91, 92, 89), (90, 159, 158, 91), (88, 90, 91, 89), (152, 92, 154), (86, 88, 89, 87), (143, 86, 87, 85), (145, 143, 85, 144), (147, 145, 144, 146), (149, 147, 146, 148), (151, 149, 148, 150), (153, 151, 150, 152), (155, 153, 152, 154), (157, 155, 154, 156), (159, 157, 156, 158), (162, 167, 160), (160, 167, 169), (169, 167, 171), (171, 167, 173), (173, 167, 175), (175, 167, 177), (183, 167, 166), (181, 167, 183), (164, 167, 162), (179, 167, 181), (166, 167, 164), (165, 184, 183, 166), (163, 165, 166, 164), (177, 167, 179), (161, 163, 164, 162), (168, 161, 162, 160), (170, 168, 160, 169), (172, 170, 169, 171), (174, 172, 171, 173), (176, 174, 173, 175), (178, 176, 175, 177), (180, 178, 177, 179), (182, 180, 179, 181), (184, 182, 181, 183), (193, 192, 186, 187), (191, 185, 188, 190), (194, 193, 187, 189), (255, 186, 192, 256), (191, 194, 189, 185), (203, 197, 196, 202), (201, 200, 198, 195), (204, 199, 197, 203), (263, 264, 202, 196), (201, 195, 199, 204), (207, 205, 212), (205, 214, 212), (214, 216, 212), (216, 218, 212), (218, 220, 212), (220, 222, 212), (228, 211, 212), (226, 228, 212), (209, 207, 212), (224, 226, 212), (211, 209, 212), (210, 211, 228, 229), (208, 209, 211, 210), (222, 224, 212), (206, 207, 209, 208), (213, 205, 207, 206), (215, 214, 205, 213), (217, 216, 214, 215), (219, 218, 216, 217), (221, 220, 218, 219), (223, 222, 220, 221), (225, 224, 222, 223), (227, 226, 224, 225), (229, 228, 226, 227), (232, 237, 230), (230, 237, 239), (239, 237, 241), (241, 237, 243), (243, 237, 245), (245, 237, 247), (253, 237, 236), (251, 237, 253), (234, 237, 232), (249, 237, 251), (236, 237, 234), (235, 254, 253, 236), (233, 235, 236, 234), (247, 237, 249), (231, 233, 234, 232), (238, 231, 232, 230), (240, 238, 230, 239), (242, 240, 239, 241), (244, 242, 241, 243), (246, 244, 243, 245), (248, 246, 245, 247), (250, 248, 247, 249), (252, 250, 249, 251), (254, 252, 251, 253), (255, 256, 262, 260), (188, 257, 258, 190), (259, 260, 262, 261), (258, 257, 259, 261), (265, 266, 269, 267), (198, 200, 266, 265), (267, 269, 270, 268), (264, 263, 268, 270), (271, 273, 274, 272), (273, 275, 276, 274), (275, 277, 278, 276), (277, 279, 280, 278), (279, 281, 282, 280), (281, 283, 284, 282), (283, 285, 286, 284), (285, 287, 288, 286), (287, 289, 290, 288), (289, 291, 292, 290), (291, 293, 294, 292), (293, 295, 296, 294), (295, 297, 298, 296), (297, 299, 300, 298), (299, 301, 302, 300), (301, 271, 272, 302), (285, 303, 287), (271, 303, 273), (295, 303, 297), (281, 303, 283), (291, 303, 293), (301, 303, 271), (277, 303, 279), (287, 303, 289), (297, 303, 299), (273, 303, 275), (283, 303, 285), (293, 303, 295), (279, 303, 281), (289, 303, 291), (299, 303, 301), (275, 303, 277), (308, 304, 306), (314, 304, 312), (334, 304, 332), (320, 304, 318), (306, 304, 336), (326, 304, 324), (336, 304, 334), (306, 336, 335, 305), (310, 308, 307, 309), (314, 312, 311, 313), (318, 316, 315, 317), (322, 320, 319, 321), (326, 324, 323, 325), (330, 328, 327, 329), (334, 332, 331, 333), (318, 304, 316), (308, 306, 305, 307), (332, 304, 330), (328, 326, 325, 327), (312, 304, 310), (320, 318, 317, 319), (328, 304, 326), (330, 304, 328), (312, 310, 309, 311), (332, 330, 329, 331), (324, 304, 322), (322, 304, 320), (324, 322, 321, 323), (316, 304, 314), (316, 314, 313, 315), (336, 334, 333, 335), (310, 304, 308), (341, 349, 350, 342), (344, 352, 351, 343), (340, 348, 347, 339), (338, 346, 345, 337), (343, 351, 349, 341), (339, 347, 352, 344), (342, 350, 346, 338), (337, 345, 348, 340), (402, 359, 360, 417), (354, 393, 394, 353), (382, 384, 361), (384, 362, 361), (376, 378, 361), (374, 376, 361), (372, 374, 361), (370, 372, 361), (368, 370, 361), (366, 368, 361), (364, 366, 361), (380, 382, 361), (362, 364, 361), (363, 362, 384, 385), (365, 364, 362, 363), (378, 380, 361), (367, 366, 364, 365), (369, 368, 366, 367), (371, 370, 368, 369), (373, 372, 370, 371), (375, 374, 372, 373), (377, 376, 374, 375), (379, 378, 376, 377), (381, 380, 378, 379), (383, 382, 380, 381), (385, 384, 382, 383), (403, 402, 417, 416), (405, 404, 415, 414), (393, 392, 395, 394), (388, 387, 400, 399), (392, 391, 396, 395), (391, 390, 397, 396), (390, 389, 398, 397), (389, 388, 399, 398), (357, 409, 410, 358), (404, 403, 416, 415), (406, 405, 414, 413), (407, 406, 413, 412), (408, 407, 412, 411), (409, 408, 411, 410), (386, 356, 355, 401), (387, 386, 401, 400), (5, 9, 6), (6, 9, 8), (0, 1, 4), (1, 3, 4)])
me_plane_001.polygons.foreach_set('use_smooth', [1, 1, 1, 1, 1, 1, 1, 1, 1, 1, 1, 1, 1, 1, 1, 1, 1, 1, 1, 1, 1, 1, 1, 1, 1, 1, 1, 1, 1, 1, 1, 1, 1, 1, 1, 1, 1, 1, 1, 1, 1, 1, 1, 1, 1, 1, 1, 1, 1, 1, 1, 1, 1, 1, 1, 1, 1, 1, 1, 1, 1, 1, 1, 1, 1, 1, 1, 1, 1, 1, 1, 1, 1, 1, 1, 1, 1, 1, 1, 1, 1, 1, 1, 1, 1, 1, 1, 1, 1, 1, 1, 1, 1, 1, 1, 1, 1, 1, 1, 1, 1, 1, 1, 1, 1, 1, 1, 1, 1, 1, 1, 1, 1, 1, 1, 1, 1, 1, 1, 1, 1, 1, 1, 1, 1, 1, 1, 1, 1, 1, 1, 1, 1, 1, 1, 1, 1, 1, 1, 1, 1, 1, 1, 1, 1, 1, 1, 1, 1, 1, 1, 1, 1, 1, 1, 1, 1, 1, 1, 1, 1, 1, 1, 1, 1, 1, 1, 1, 1, 1, 1, 1, 1, 1, 1, 1, 1, 1, 1, 1, 1, 1, 1, 1, 1, 1, 1, 1, 1, 1, 1, 1, 1, 1, 1, 1, 1, 1, 1, 1, 1, 1, 1, 1, 1, 1, 1, 1, 1, 1, 1, 1, 1, 1, 1, 1, 1, 1, 1, 1, 1, 1, 1, 1, 1, 1, 1, 1, 1, 1, 1, 1, 1, 1, 1, 1, 1, 1, 1, 1, 1, 1, 1, 1, 1, 1, 1, 1, 1, 1, 1, 1, 1, 1, 1, 1, 1, 1, 1, 1, 1, 1, 1, 1, 1, 1, 1, 1, 1, 1, 1, 1, 1, 1, 1, 1, 1, 1, 1, 1, 1, 1, 1, 1, 1, 1, 1, 1, 1, 1, 1, 1, 1, 1, 1, 1, 1, 1, 1, 1, 1, 1, 1, 1, 1, 1, 1, 1, 1, 1, 1, 1, 1, 0, 0, 1, 1, 1, 1, 1, 1, 1, 1, 1, 1, 1, 1, 1, 1, 1, 1, 1, 1, 1, 1, 1, 1, 1, 1, 0, 0, 0, 0, 0, 0, 0, 0, 0, 0, 0, 0, 0, 0, 0, 0, 1, 1, 1, 1])
_k = set([(0, 1), (0, 4), (0, 5), (1, 3), (1, 6), (2, 3), (2, 4), (2, 7), (3, 8), (4, 9), (5, 6), (5, 9), (6, 8), (7, 8), (7, 9), (185, 191), (186, 192), (187, 193), (188, 190), (189, 194), (195, 201), (196, 202), (197, 203), (198, 200), (198, 265), (199, 204), (200, 266), (263, 264), (263, 268), (264, 270), (265, 266), (265, 267), (266, 269), (267, 268), (267, 269), (268, 270), (269, 270), (271, 273), (271, 301), (273, 275), (275, 277), (277, 279), (279, 281), (281, 283), (283, 285), (285, 287), (287, 289), (289, 291), (291, 293), (293, 295), (295, 297), (297, 299), (299, 301), (306, 308), (306, 336), (308, 310), (310, 312), (312, 314), (314, 316), (316, 318), (318, 320), (320, 322), (322, 324), (324, 326), (326, 328), (328, 330), (330, 332), (332, 334), (334, 336), (337, 345), (338, 346), (339, 347), (340, 348), (341, 349), (342, 350), (343, 351), (344, 352)])
me_plane_001.attributes.new('sharp_edge', 'BOOLEAN', 'EDGE').data.foreach_set('value', [ (min(e.vertices), max(e.vertices)) in _k for e in me_plane_001.edges])
_k = {(271, 273): 1.0, (273, 275): 1.0, (275, 277): 1.0, (277, 279): 1.0, (279, 281): 1.0, (281, 283): 1.0, (283, 285): 1.0, (285, 287): 1.0, (287, 289): 1.0, (289, 291): 1.0, (291, 293): 1.0, (293, 295): 1.0, (295, 297): 1.0, (297, 299): 1.0, (299, 301): 1.0, (271, 301): 1.0, (306, 336): 1.0, (308, 310): 1.0, (310, 312): 1.0, (312, 314): 1.0, (316, 318): 1.0, (318, 320): 1.0, (320, 322): 1.0, (324, 326): 1.0, (326, 328): 1.0, (328, 330): 1.0, (332, 334): 1.0, (334, 336): 1.0, (306, 308): 1.0, (322, 324): 1.0, (330, 332): 1.0, (314, 316): 1.0}
me_plane_001.attributes.new('crease_edge', 'FLOAT', 'EDGE').data.foreach_set('value', [_k.get((min(e.vertices), max(e.vertices)), 0.0) for e in me_plane_001.edges])
_uv = me_plane_001.uv_layers.new(name='UVMap')
_uv.uv.foreach_set('vector', [0.8911, 0.5188, 0.9517, 0.5188, 0.9517, 0.5563, 0.5553, 0.001007, 0.6166, 0.001007, 0.6166, 0.59, 0.5553, 0.59, 0.7933, 0.001007, 0.7933, 0.59, 0.7608, 0.59, 0.7608, 0.001007, 0.6791, 0.001007, 0.6791, 0.59, 0.6186, 0.59, 0.6186, 0.001007, 0.8558, 0.5668, 0.8558, 0.604, 0.7953, 0.604, 0.7195, 0.001007, 0.7195, 0.59, 0.6811, 0.59, 0.6811, 0.001007, 0.7216, 0.59, 0.7216, 0.001007, 0.7588, 0.001007, 0.7588, 0.59, 0.8273, 0.5398, 0.826, 0.5391, 0.8283, 0.5366, 0.826, 0.5391, 0.8251, 0.5377, 0.8283, 0.5366, 0.8314, 0.5376, 0.8306, 0.5391, 0.8283, 0.5366, 0.8315, 0.5359, 0.8314, 0.5376, 0.8283, 0.5366, 0.8306, 0.5345, 0.8315, 0.5359, 0.8283, 0.5366, 0.8291, 0.5337, 0.8306, 0.5345, 0.8283, 0.5366, 0.8274, 0.5336, 0.8291, 0.5337, 0.8283, 0.5366, 0.8261, 0.5345, 0.8274, 0.5336, 0.8283, 0.5366, 0.8252, 0.536, 0.8261, 0.5345, 0.8283, 0.5366, 0.829, 0.5399, 0.8273, 0.5398, 0.8283, 0.5366, 0.8251, 0.5377, 0.8252, 0.536, 0.8283, 0.5366, 0.8244, 0.5379, 0.8251, 0.5377, 0.826, 0.5391, 0.8254, 0.5396, 0.8243, 0.5355, 0.8252, 0.536, 0.8251, 0.5377, 0.8244, 0.5379, 0.8306, 0.5391, 0.829, 0.5399, 0.8283, 0.5366, 0.8255, 0.5339, 0.8261, 0.5345, 0.8252, 0.536, 0.8243, 0.5355, 0.8273, 0.5329, 0.8274, 0.5336, 0.8261, 0.5345, 0.8255, 0.5339, 0.8293, 0.5329, 0.8291, 0.5337, 0.8274, 0.5336, 0.8273, 0.5329, 0.8312, 0.534, 0.8306, 0.5345, 0.8291, 0.5337, 0.8293, 0.5329, 0.8322, 0.5357, 0.8315, 0.5359, 0.8306, 0.5345, 0.8312, 0.534, 0.8321, 0.538, 0.8314, 0.5376, 0.8315, 0.5359, 0.8322, 0.5357, 0.8311, 0.5397, 0.8306, 0.5391, 0.8314, 0.5376, 0.8321, 0.538, 0.8291, 0.5406, 0.829, 0.5399, 0.8306, 0.5391, 0.8311, 0.5397, 0.8271, 0.5406, 0.8273, 0.5398, 0.829, 0.5399, 0.8291, 0.5406, 0.8254, 0.5396, 0.826, 0.5391, 0.8273, 0.5398, 0.8271, 0.5406, 0.844, 0.5359, 0.8447, 0.5356, 0.8455, 0.5371, 0.845, 0.5376, 0.845, 0.5376, 0.8455, 0.5371, 0.847, 0.5378, 0.8467, 0.5386, 0.8467, 0.5386, 0.847, 0.5378, 0.8487, 0.5378, 0.8489, 0.5386, 0.8489, 0.5386, 0.8487, 0.5378, 0.8502, 0.5371, 0.8507, 0.5376, 0.8507, 0.5376, 0.8502, 0.5371, 0.8509, 0.5356, 0.8517, 0.5359, 0.8517, 0.5359, 0.8509, 0.5356, 0.8509, 0.5339, 0.8517, 0.5336, 0.8517, 0.5336, 0.8509, 0.5339, 0.8499, 0.5324, 0.8504, 0.5319, 0.8504, 0.5319, 0.8499, 0.5324, 0.8484, 0.5316, 0.8487, 0.5309, 0.8487, 0.5309, 0.8484, 0.5316, 0.847, 0.5316, 0.8467, 0.5309, 0.8467, 0.5309, 0.847, 0.5316, 0.8455, 0.5324, 0.845, 0.5319, 0.8487, 0.5378, 0.847, 0.5378, 0.8477, 0.5349, 0.845, 0.5319, 0.8455, 0.5324, 0.8447, 0.5339, 0.844, 0.5336, 0.844, 0.5336, 0.8447, 0.5339, 0.8447, 0.5356, 0.844, 0.5359, 0.8447, 0.5339, 0.8455, 0.5324, 0.8477, 0.5349, 0.847, 0.5378, 0.8455, 0.5371, 0.8477, 0.5349, 0.8455, 0.5324, 0.847, 0.5316, 0.8477, 0.5349, 0.847, 0.5316, 0.8484, 0.5316, 0.8477, 0.5349, 0.8484, 0.5316, 0.8499, 0.5324, 0.8477, 0.5349, 0.8499, 0.5324, 0.8509, 0.5339, 0.8477, 0.5349, 0.8509, 0.5339, 0.8509, 0.5356, 0.8477, 0.5349, 0.8509, 0.5356, 0.8502, 0.5371, 0.8477, 0.5349, 0.8502, 0.5371, 0.8487, 0.5378, 0.8477, 0.5349, 0.8447, 0.5356, 0.8447, 0.5339, 0.8477, 0.5349, 0.8455, 0.5371, 0.8447, 0.5356, 0.8477, 0.5349, 0.7985, 0.5401, 0.797, 0.5394, 0.7992, 0.5369, 0.797, 0.5394, 0.796, 0.5379, 0.7992, 0.5369, 0.796, 0.5379, 0.796, 0.5361, 0.7992, 0.5369, 0.796, 0.5361, 0.797, 0.5346, 0.7992, 0.5369, 0.797, 0.5346, 0.7983, 0.5337, 0.7992, 0.5369, 0.7983, 0.5337, 0.8, 0.5337, 0.7992, 0.5369, 0.8025, 0.5376, 0.8015, 0.5391, 0.7992, 0.5369, 0.8022, 0.5361, 0.8025, 0.5376, 0.7992, 0.5369, 0.8002, 0.5401, 0.7985, 0.5401, 0.7992, 0.5369, 0.8015, 0.5346, 0.8022, 0.5361, 0.7992, 0.5369, 0.8015, 0.5391, 0.8002, 0.5401, 0.7992, 0.5369, 0.8022, 0.5396, 0.8015, 0.5391, 0.8025, 0.5376, 0.803, 0.5379, 0.8005, 0.5406, 0.8002, 0.5401, 0.8015, 0.5391, 0.8022, 0.5396, 0.8, 0.5337, 0.8015, 0.5346, 0.7992, 0.5369, 0.7983, 0.5408, 0.7985, 0.5401, 0.8002, 0.5401, 0.8005, 0.5406, 0.7965, 0.5399, 0.797, 0.5394, 0.7985, 0.5401, 0.7983, 0.5408, 0.7953, 0.5381, 0.796, 0.5379, 0.797, 0.5394, 0.7965, 0.5399, 0.7953, 0.5359, 0.796, 0.5361, 0.796, 0.5379, 0.7953, 0.5381, 0.7963, 0.5339, 0.797, 0.5346, 0.796, 0.5361, 0.7953, 0.5359, 0.7983, 0.5329, 0.7983, 0.5337, 0.797, 0.5346, 0.7963, 0.5339, 0.8002, 0.5329, 0.8, 0.5337, 0.7983, 0.5337, 0.7983, 0.5329, 0.802, 0.5342, 0.8015, 0.5346, 0.8, 0.5337, 0.8002, 0.5329, 0.803, 0.5359, 0.8022, 0.5361, 0.8015, 0.5346, 0.802, 0.5342, 0.803, 0.5379, 0.8025, 0.5376, 0.8022, 0.5361, 0.803, 0.5359, 0.9954, 0.526, 0.9945, 0.5228, 0.9967, 0.525, 0.9967, 0.525, 0.9945, 0.5228, 0.9977, 0.5238, 0.9977, 0.5238, 0.9945, 0.5228, 0.9977, 0.522, 0.9977, 0.522, 0.9945, 0.5228, 0.9967, 0.5205, 0.9967, 0.5205, 0.9945, 0.5228, 0.9952, 0.5198, 0.9952, 0.5198, 0.9945, 0.5228, 0.9937, 0.5198, 0.9915, 0.5238, 0.9945, 0.5228, 0.9922, 0.5253, 0.9912, 0.522, 0.9945, 0.5228, 0.9915, 0.5238, 0.9977, 0.5336, 0.9945, 0.5328, 0.9977, 0.5319, 0.9977, 0.5319, 0.9945, 0.5328, 0.9967, 0.5306, 0.9937, 0.5361, 0.9945, 0.5328, 0.9954, 0.5358, 0.9922, 0.5351, 0.9945, 0.5328, 0.9937, 0.5361, 0.9915, 0.5336, 0.9945, 0.5328, 0.9922, 0.5351, 0.9915, 0.5321, 0.9945, 0.5328, 0.9915, 0.5336, 0.9922, 0.5306, 0.9945, 0.5328, 0.9915, 0.5321, 0.9937, 0.5296, 0.9945, 0.5328, 0.9922, 0.5306, 0.9954, 0.5296, 0.9945, 0.5328, 0.9937, 0.5296, 0.9969, 0.5351, 0.9945, 0.5328, 0.9977, 0.5336, 0.9967, 0.5306, 0.9945, 0.5328, 0.9954, 0.5296, 0.9974, 0.5299, 0.9984, 0.5319, 0.9977, 0.5319, 0.9967, 0.5306, 0.9954, 0.5289, 0.9974, 0.5299, 0.9967, 0.5306, 0.9954, 0.5296, 0.9954, 0.5358, 0.9945, 0.5328, 0.9969, 0.5351, 0.9935, 0.5289, 0.9954, 0.5289, 0.9954, 0.5296, 0.9937, 0.5296, 0.9917, 0.5299, 0.9935, 0.5289, 0.9937, 0.5296, 0.9922, 0.5306, 0.9907, 0.5319, 0.9917, 0.5299, 0.9922, 0.5306, 0.9915, 0.5321, 0.9907, 0.5338, 0.9907, 0.5319, 0.9915, 0.5321, 0.9915, 0.5336, 0.9917, 0.5358, 0.9907, 0.5338, 0.9915, 0.5336, 0.9922, 0.5351, 0.9935, 0.5368, 0.9917, 0.5358, 0.9922, 0.5351, 0.9937, 0.5361, 0.9957, 0.5368, 0.9935, 0.5368, 0.9937, 0.5361, 0.9954, 0.5358, 0.9974, 0.5356, 0.9957, 0.5368, 0.9954, 0.5358, 0.9969, 0.5351, 0.9984, 0.5338, 0.9974, 0.5356, 0.9969, 0.5351, 0.9977, 0.5336, 0.9984, 0.5319, 0.9984, 0.5338, 0.9977, 0.5336, 0.9977, 0.5319, 0.8392, 0.5406, 0.8369, 0.5406, 0.8372, 0.5399, 0.8389, 0.5399, 0.8369, 0.5406, 0.8352, 0.5396, 0.8357, 0.5391, 0.8372, 0.5399, 0.8352, 0.5396, 0.8342, 0.5379, 0.8349, 0.5376, 0.8357, 0.5391, 0.8342, 0.5379, 0.8342, 0.5356, 0.8349, 0.5359, 0.8349, 0.5376, 0.8342, 0.5356, 0.8349, 0.5339, 0.8357, 0.5344, 0.8349, 0.5359, 0.8349, 0.5339, 0.8369, 0.5329, 0.8372, 0.5337, 0.8357, 0.5344, 0.8369, 0.5329, 0.8389, 0.5329, 0.8389, 0.5337, 0.8372, 0.5337, 0.8389, 0.5329, 0.8409, 0.5339, 0.8402, 0.5344, 0.8389, 0.5337, 0.8409, 0.5339, 0.8419, 0.5356, 0.8411, 0.5359, 0.8402, 0.5344, 0.8419, 0.5356, 0.8419, 0.5376, 0.8411, 0.5374, 0.8411, 0.5359, 0.8349, 0.5376, 0.8379, 0.5366, 0.8357, 0.5391, 0.8419, 0.5376, 0.8409, 0.5394, 0.8404, 0.5389, 0.8411, 0.5374, 0.8409, 0.5394, 0.8392, 0.5406, 0.8389, 0.5399, 0.8404, 0.5389, 0.8404, 0.5389, 0.8379, 0.5366, 0.8411, 0.5374, 0.8357, 0.5391, 0.8379, 0.5366, 0.8372, 0.5399, 0.8411, 0.5374, 0.8379, 0.5366, 0.8411, 0.5359, 0.8411, 0.5359, 0.8379, 0.5366, 0.8402, 0.5344, 0.8402, 0.5344, 0.8379, 0.5366, 0.8389, 0.5337, 0.8389, 0.5337, 0.8379, 0.5366, 0.8372, 0.5337, 0.8372, 0.5337, 0.8379, 0.5366, 0.8357, 0.5344, 0.8357, 0.5344, 0.8379, 0.5366, 0.8349, 0.5359, 0.8349, 0.5359, 0.8379, 0.5366, 0.8349, 0.5376, 0.8389, 0.5399, 0.8379, 0.5366, 0.8404, 0.5389, 0.8372, 0.5399, 0.8379, 0.5366, 0.8389, 0.5399, 0.9937, 0.526, 0.9945, 0.5228, 0.9954, 0.526, 0.9922, 0.5205, 0.9945, 0.5228, 0.9912, 0.522, 0.9922, 0.5253, 0.9945, 0.5228, 0.9937, 0.526, 0.9917, 0.5258, 0.9907, 0.524, 0.9915, 0.5238, 0.9922, 0.5253, 0.9935, 0.5267, 0.9917, 0.5258, 0.9922, 0.5253, 0.9937, 0.526, 0.9937, 0.5198, 0.9945, 0.5228, 0.9922, 0.5205, 0.9957, 0.5267, 0.9935, 0.5267, 0.9937, 0.526, 0.9954, 0.526, 0.9974, 0.5258, 0.9957, 0.5267, 0.9954, 0.526, 0.9967, 0.525, 0.9984, 0.5238, 0.9974, 0.5258, 0.9967, 0.525, 0.9977, 0.5238, 0.9984, 0.5218, 0.9984, 0.5238, 0.9977, 0.5238, 0.9977, 0.522, 0.9974, 0.52, 0.9984, 0.5218, 0.9977, 0.522, 0.9967, 0.5205, 0.9954, 0.5188, 0.9974, 0.52, 0.9967, 0.5205, 0.9952, 0.5198, 0.9935, 0.5188, 0.9954, 0.5188, 0.9952, 0.5198, 0.9937, 0.5198, 0.9915, 0.52, 0.9935, 0.5188, 0.9937, 0.5198, 0.9922, 0.5205, 0.9907, 0.5218, 0.9915, 0.52, 0.9922, 0.5205, 0.9912, 0.522, 0.9907, 0.524, 0.9907, 0.5218, 0.9912, 0.522, 0.9915, 0.5238, 0.808, 0.5399, 0.8087, 0.5369, 0.8094, 0.5401, 0.8094, 0.5401, 0.8087, 0.5369, 0.8112, 0.5391, 0.8112, 0.5391, 0.8087, 0.5369, 0.8119, 0.5376, 0.8119, 0.5376, 0.8087, 0.5369, 0.8119, 0.5359, 0.8119, 0.5359, 0.8087, 0.5369, 0.8112, 0.5344, 0.8112, 0.5344, 0.8087, 0.5369, 0.8097, 0.5337, 0.8057, 0.5359, 0.8087, 0.5369, 0.8057, 0.5376, 0.8065, 0.5344, 0.8087, 0.5369, 0.8057, 0.5359, 0.8065, 0.5389, 0.8087, 0.5369, 0.808, 0.5399, 0.808, 0.5337, 0.8087, 0.5369, 0.8065, 0.5344, 0.8057, 0.5376, 0.8087, 0.5369, 0.8065, 0.5389, 0.805, 0.5376, 0.805, 0.5356, 0.8057, 0.5359, 0.8057, 0.5376, 0.806, 0.5394, 0.805, 0.5376, 0.8057, 0.5376, 0.8065, 0.5389, 0.8097, 0.5337, 0.8087, 0.5369, 0.808, 0.5337, 0.8077, 0.5406, 0.806, 0.5394, 0.8065, 0.5389, 0.808, 0.5399, 0.8097, 0.5409, 0.8077, 0.5406, 0.808, 0.5399, 0.8094, 0.5401, 0.8117, 0.5399, 0.8097, 0.5409, 0.8094, 0.5401, 0.8112, 0.5391, 0.8127, 0.5379, 0.8117, 0.5399, 0.8112, 0.5391, 0.8119, 0.5376, 0.8127, 0.5359, 0.8127, 0.5379, 0.8119, 0.5376, 0.8119, 0.5359, 0.8117, 0.5339, 0.8127, 0.5359, 0.8119, 0.5359, 0.8112, 0.5344, 0.8099, 0.5329, 0.8117, 0.5339, 0.8112, 0.5344, 0.8097, 0.5337, 0.8077, 0.5329, 0.8099, 0.5329, 0.8097, 0.5337, 0.808, 0.5337, 0.806, 0.5339, 0.8077, 0.5329, 0.808, 0.5337, 0.8065, 0.5344, 0.805, 0.5356, 0.806, 0.5339, 0.8065, 0.5344, 0.8057, 0.5359, 0.9907, 0.001011, 0.9922, 0.001011, 0.9922, 0.5151, 0.9907, 0.5151, 0.7953, 0.5151, 0.7953, 0.001011, 0.8136, 0.001011, 0.8136, 0.5151, 0.836, 0.001011, 0.8534, 0.001011, 0.8534, 0.5151, 0.836, 0.5151, 0.906, 0.00101, 0.9065, 0.00101, 0.9065, 0.5141, 0.906, 0.5141, 0.9356, 0.5151, 0.9277, 0.5151, 0.9277, 0.001011, 0.9356, 0.001011, 0.9957, 0.001008, 0.9957, 0.5151, 0.9942, 0.5151, 0.9942, 0.001008, 0.8156, 0.001011, 0.834, 0.001011, 0.834, 0.5151, 0.8156, 0.5151, 0.9085, 0.5151, 0.9085, 0.001011, 0.9256, 0.001011, 0.9256, 0.5151, 0.4871, 0.9988, 0.001002, 0.9988, 0.001002, 0.9983, 0.4871, 0.9983, 0.9376, 0.5151, 0.9376, 0.001011, 0.9453, 0.001011, 0.9453, 0.5151, 0.8521, 0.5208, 0.8521, 0.522, 0.8502, 0.5215, 0.8521, 0.522, 0.8516, 0.5228, 0.8502, 0.5215, 0.8516, 0.5228, 0.8506, 0.5235, 0.8502, 0.5215, 0.8506, 0.5235, 0.8497, 0.5235, 0.8502, 0.5215, 0.8497, 0.5235, 0.8487, 0.523, 0.8502, 0.5215, 0.8487, 0.523, 0.8479, 0.522, 0.8502, 0.5215, 0.8494, 0.5193, 0.8506, 0.5193, 0.8502, 0.5215, 0.8484, 0.52, 0.8494, 0.5193, 0.8502, 0.5215, 0.8514, 0.5198, 0.8521, 0.5208, 0.8502, 0.5215, 0.8479, 0.5208, 0.8484, 0.52, 0.8502, 0.5215, 0.8506, 0.5193, 0.8514, 0.5198, 0.8502, 0.5215, 0.8506, 0.5188, 0.8506, 0.5193, 0.8494, 0.5193, 0.8492, 0.5188, 0.8519, 0.5195, 0.8514, 0.5198, 0.8506, 0.5193, 0.8506, 0.5188, 0.8479, 0.522, 0.8479, 0.5208, 0.8502, 0.5215, 0.8526, 0.5208, 0.8521, 0.5208, 0.8514, 0.5198, 0.8519, 0.5195, 0.8526, 0.522, 0.8521, 0.522, 0.8521, 0.5208, 0.8526, 0.5208, 0.8519, 0.5233, 0.8516, 0.5228, 0.8521, 0.522, 0.8526, 0.522, 0.8509, 0.524, 0.8506, 0.5235, 0.8516, 0.5228, 0.8519, 0.5233, 0.8494, 0.524, 0.8497, 0.5235, 0.8506, 0.5235, 0.8509, 0.524, 0.8482, 0.5235, 0.8487, 0.523, 0.8497, 0.5235, 0.8494, 0.524, 0.8474, 0.5223, 0.8479, 0.522, 0.8487, 0.523, 0.8482, 0.5235, 0.8474, 0.5208, 0.8479, 0.5208, 0.8479, 0.522, 0.8474, 0.5223, 0.8482, 0.5195, 0.8484, 0.52, 0.8479, 0.5208, 0.8474, 0.5208, 0.8492, 0.5188, 0.8494, 0.5193, 0.8484, 0.52, 0.8482, 0.5195, 0.8503, 0.5497, 0.8508, 0.5477, 0.8513, 0.5497, 0.8513, 0.5497, 0.8508, 0.5477, 0.8523, 0.5492, 0.8523, 0.5492, 0.8508, 0.5477, 0.8528, 0.5482, 0.8528, 0.5482, 0.8508, 0.5477, 0.853, 0.5472, 0.853, 0.5472, 0.8508, 0.5477, 0.8526, 0.5462, 0.8526, 0.5462, 0.8508, 0.5477, 0.8516, 0.5457, 0.8488, 0.547, 0.8508, 0.5477, 0.8488, 0.5482, 0.8493, 0.546, 0.8508, 0.5477, 0.8488, 0.547, 0.8493, 0.549, 0.8508, 0.5477, 0.8503, 0.5497, 0.8503, 0.5455, 0.8508, 0.5477, 0.8493, 0.546, 0.8488, 0.5482, 0.8508, 0.5477, 0.8493, 0.549, 0.8483, 0.5482, 0.8483, 0.547, 0.8488, 0.547, 0.8488, 0.5482, 0.8488, 0.5495, 0.8483, 0.5482, 0.8488, 0.5482, 0.8493, 0.549, 0.8516, 0.5457, 0.8508, 0.5477, 0.8503, 0.5455, 0.8501, 0.5502, 0.8488, 0.5495, 0.8493, 0.549, 0.8503, 0.5497, 0.8516, 0.5502, 0.8501, 0.5502, 0.8503, 0.5497, 0.8513, 0.5497, 0.8528, 0.5497, 0.8516, 0.5502, 0.8513, 0.5497, 0.8523, 0.5492, 0.8533, 0.5485, 0.8528, 0.5497, 0.8523, 0.5492, 0.8528, 0.5482, 0.8533, 0.547, 0.8533, 0.5485, 0.8528, 0.5482, 0.853, 0.5472, 0.8528, 0.5457, 0.8533, 0.547, 0.853, 0.5472, 0.8526, 0.5462, 0.8516, 0.545, 0.8528, 0.5457, 0.8526, 0.5462, 0.8516, 0.5457, 0.8503, 0.545, 0.8516, 0.545, 0.8516, 0.5457, 0.8503, 0.5455, 0.8491, 0.5457, 0.8503, 0.545, 0.8503, 0.5455, 0.8493, 0.546, 0.8483, 0.547, 0.8491, 0.5457, 0.8493, 0.546, 0.8488, 0.547, 0.906, 0.00101, 0.906, 0.5141, 0.9016, 0.5141, 0.9016, 0.00101, 0.8912, 0.00101, 0.8924, 0.00101, 0.8924, 0.5141, 0.8912, 0.5141, 0.8966, 0.00101, 0.9016, 0.00101, 0.9016, 0.5141, 0.8966, 0.5141, 0.8924, 0.5141, 0.8924, 0.00101, 0.8966, 0.00101, 0.8966, 0.5141, 0.9515, 0.001011, 0.9515, 0.5151, 0.9473, 0.5151, 0.9473, 0.001011, 0.9977, 0.5151, 0.9977, 0.00101, 0.999, 0.00101, 0.999, 0.5151, 0.9535, 0.5151, 0.9535, 0.001011, 0.9585, 0.001011, 0.9585, 0.5151, 0.9695, 0.001011, 0.9695, 0.5151, 0.9653, 0.5151, 0.9653, 0.001011, 0.8454, 0.5297, 0.8439, 0.5297, 0.8439, 0.5188, 0.8454, 0.5188, 0.8439, 0.5297, 0.8424, 0.5297, 0.8424, 0.5188, 0.8439, 0.5188, 0.8424, 0.5297, 0.8409, 0.5297, 0.8409, 0.5188, 0.8424, 0.5188, 0.8409, 0.5297, 0.8395, 0.5297, 0.8395, 0.5188, 0.8409, 0.5188, 0.8395, 0.5297, 0.838, 0.5297, 0.838, 0.5188, 0.8395, 0.5188, 0.838, 0.5297, 0.8365, 0.5297, 0.8365, 0.5188, 0.838, 0.5188, 0.8365, 0.5297, 0.835, 0.5297, 0.835, 0.5188, 0.8365, 0.5188, 0.835, 0.5297, 0.8333, 0.5297, 0.8333, 0.5188, 0.835, 0.5188, 0.8333, 0.5297, 0.8318, 0.5297, 0.8318, 0.5188, 0.8333, 0.5188, 0.8318, 0.5297, 0.8303, 0.5297, 0.8303, 0.5188, 0.8318, 0.5188, 0.8303, 0.5297, 0.8288, 0.5297, 0.8288, 0.5188, 0.8303, 0.5188, 0.8288, 0.5297, 0.8273, 0.5297, 0.8273, 0.5188, 0.8288, 0.5188, 0.8273, 0.5297, 0.8258, 0.5297, 0.8258, 0.5188, 0.8273, 0.5188, 0.8258, 0.5297, 0.8243, 0.5297, 0.8243, 0.5188, 0.8258, 0.5188, 0.8243, 0.5297, 0.8228, 0.5297, 0.8228, 0.5188, 0.8243, 0.5188, 0.8228, 0.5297, 0.8213, 0.5297, 0.8213, 0.5188, 0.8228, 0.5188, 0.9937, 0.5466, 0.9945, 0.5429, 0.9952, 0.5466, 0.9937, 0.539, 0.9945, 0.5429, 0.9925, 0.5397, 0.9982, 0.5422, 0.9945, 0.5429, 0.9977, 0.5407, 0.9912, 0.5449, 0.9945, 0.5429, 0.9925, 0.5462, 0.9977, 0.5449, 0.9945, 0.5429, 0.9982, 0.5437, 0.9952, 0.539, 0.9945, 0.5429, 0.9937, 0.539, 0.9907, 0.5422, 0.9945, 0.5429, 0.9907, 0.5437, 0.9952, 0.5466, 0.9945, 0.5429, 0.9967, 0.5462, 0.9977, 0.5407, 0.9945, 0.5429, 0.9967, 0.5397, 0.9925, 0.5397, 0.9945, 0.5429, 0.9912, 0.5407, 0.9925, 0.5462, 0.9945, 0.5429, 0.9937, 0.5466, 0.9982, 0.5437, 0.9945, 0.5429, 0.9982, 0.5422, 0.9907, 0.5437, 0.9945, 0.5429, 0.9912, 0.5449, 0.9967, 0.5462, 0.9945, 0.5429, 0.9977, 0.5449, 0.9967, 0.5397, 0.9945, 0.5429, 0.9952, 0.539, 0.9912, 0.5407, 0.9945, 0.5429, 0.9907, 0.5422, 0.8469, 0.5439, 0.8429, 0.5447, 0.8462, 0.5425, 0.8452, 0.5479, 0.8429, 0.5447, 0.8462, 0.5467, 0.8437, 0.541, 0.8429, 0.5447, 0.8422, 0.541, 0.841, 0.5479, 0.8429, 0.5447, 0.8422, 0.5484, 0.8462, 0.5425, 0.8429, 0.5447, 0.8452, 0.5415, 0.8392, 0.5439, 0.8429, 0.5447, 0.8392, 0.5454, 0.8452, 0.5415, 0.8429, 0.5447, 0.8437, 0.541, 0.8178, 0.5188, 0.8193, 0.5188, 0.8193, 0.53, 0.8178, 0.53, 0.8149, 0.5188, 0.8164, 0.5188, 0.8164, 0.53, 0.8149, 0.53, 0.8119, 0.5188, 0.8134, 0.5188, 0.8134, 0.53, 0.8119, 0.53, 0.8089, 0.5188, 0.8104, 0.5188, 0.8104, 0.53, 0.8089, 0.53, 0.8057, 0.5188, 0.8072, 0.5188, 0.8072, 0.53, 0.8057, 0.53, 0.8027, 0.5188, 0.8042, 0.5188, 0.8042, 0.53, 0.8027, 0.53, 0.7997, 0.5188, 0.8012, 0.5188, 0.8012, 0.53, 0.7997, 0.53, 0.7968, 0.5188, 0.7983, 0.5188, 0.7983, 0.53, 0.7968, 0.53, 0.8422, 0.5484, 0.8429, 0.5447, 0.8437, 0.5484, 0.8164, 0.5188, 0.8178, 0.5188, 0.8178, 0.53, 0.8164, 0.53, 0.8422, 0.541, 0.8429, 0.5447, 0.841, 0.5415, 0.8012, 0.5188, 0.8027, 0.5188, 0.8027, 0.53, 0.8012, 0.53, 0.8462, 0.5467, 0.8429, 0.5447, 0.8469, 0.5454, 0.8072, 0.5188, 0.8089, 0.5188, 0.8089, 0.53, 0.8072, 0.53, 0.84, 0.5425, 0.8429, 0.5447, 0.8392, 0.5439, 0.841, 0.5415, 0.8429, 0.5447, 0.84, 0.5425, 0.8134, 0.5188, 0.8149, 0.5188, 0.8149, 0.53, 0.8134, 0.53, 0.7983, 0.5188, 0.7997, 0.5188, 0.7997, 0.53, 0.7983, 0.53, 0.8392, 0.5454, 0.8429, 0.5447, 0.84, 0.5467, 0.84, 0.5467, 0.8429, 0.5447, 0.841, 0.5479, 0.8042, 0.5188, 0.8057, 0.5188, 0.8057, 0.53, 0.8042, 0.53, 0.8437, 0.5484, 0.8429, 0.5447, 0.8452, 0.5479, 0.8104, 0.5188, 0.8119, 0.5188, 0.8119, 0.53, 0.8104, 0.53, 0.7953, 0.5188, 0.7968, 0.5188, 0.7968, 0.53, 0.7953, 0.53, 0.8469, 0.5454, 0.8429, 0.5447, 0.8469, 0.5439, 0.9872, 0.562, 0.9872, 0.001007, 0.9887, 0.001007, 0.9887, 0.562, 0.9732, 0.001007, 0.9732, 0.562, 0.9715, 0.562, 0.9715, 0.001007, 0.9837, 0.562, 0.9837, 0.001011, 0.9852, 0.001011, 0.9852, 0.562, 0.98, 0.562, 0.98, 0.001007, 0.9817, 0.001007, 0.9817, 0.562, 0.8891, 0.001007, 0.8891, 0.562, 0.8733, 0.562, 0.8733, 0.001007, 0.9632, 0.001007, 0.9632, 0.562, 0.9605, 0.562, 0.9605, 0.001007, 0.978, 0.001007, 0.978, 0.562, 0.9752, 0.562, 0.9752, 0.001007, 0.8713, 0.001007, 0.8713, 0.562, 0.8554, 0.562, 0.8554, 0.001007, 0.5533, 0.9411, 0.5533, 0.9962, 0.001008, 0.9962, 0.001008, 0.9411, 0.001008, 0.4968, 0.001008, 0.4417, 0.5533, 0.4417, 0.5533, 0.4968, 0.8217, 0.5376, 0.8209, 0.5392, 0.8184, 0.5369, 0.8209, 0.5392, 0.8194, 0.54, 0.8184, 0.5369, 0.8194, 0.5337, 0.8208, 0.5346, 0.8184, 0.5369, 0.8178, 0.5338, 0.8194, 0.5337, 0.8184, 0.5369, 0.8163, 0.5346, 0.8178, 0.5338, 0.8184, 0.5369, 0.8153, 0.536, 0.8163, 0.5346, 0.8184, 0.5369, 0.8154, 0.5377, 0.8153, 0.536, 0.8184, 0.5369, 0.8163, 0.5392, 0.8154, 0.5377, 0.8184, 0.5369, 0.8177, 0.5401, 0.8163, 0.5392, 0.8184, 0.5369, 0.8216, 0.5359, 0.8217, 0.5376, 0.8184, 0.5369, 0.8194, 0.54, 0.8177, 0.5401, 0.8184, 0.5369, 0.8195, 0.5408, 0.8194, 0.54, 0.8209, 0.5392, 0.8214, 0.5397, 0.8175, 0.5408, 0.8177, 0.5401, 0.8194, 0.54, 0.8195, 0.5408, 0.8208, 0.5346, 0.8216, 0.5359, 0.8184, 0.5369, 0.8158, 0.5398, 0.8163, 0.5392, 0.8177, 0.5401, 0.8175, 0.5408, 0.8148, 0.5381, 0.8154, 0.5377, 0.8163, 0.5392, 0.8158, 0.5398, 0.8147, 0.5358, 0.8153, 0.536, 0.8154, 0.5377, 0.8148, 0.5381, 0.8157, 0.5341, 0.8163, 0.5346, 0.8153, 0.536, 0.8147, 0.5358, 0.8173, 0.5329, 0.8178, 0.5338, 0.8163, 0.5346, 0.8157, 0.5341, 0.8196, 0.533, 0.8194, 0.5337, 0.8178, 0.5338, 0.8173, 0.5329, 0.8213, 0.534, 0.8208, 0.5346, 0.8194, 0.5337, 0.8196, 0.533, 0.8223, 0.5357, 0.8216, 0.5359, 0.8208, 0.5346, 0.8213, 0.534, 0.8223, 0.5377, 0.8217, 0.5376, 0.8216, 0.5359, 0.8223, 0.5357, 0.8214, 0.5397, 0.8209, 0.5392, 0.8217, 0.5376, 0.8223, 0.5377, 0.5533, 0.8861, 0.5533, 0.9411, 0.001008, 0.9411, 0.001008, 0.8861, 0.5533, 0.776, 0.5533, 0.831, 0.001008, 0.831, 0.001008, 0.776, 0.001008, 0.4417, 0.001008, 0.3866, 0.5533, 0.3866, 0.5533, 0.4417, 0.001008, 0.1663, 0.001008, 0.1112, 0.5533, 0.1112, 0.5533, 0.1663, 0.001008, 0.3866, 0.001008, 0.3315, 0.5533, 0.3315, 0.5533, 0.3866, 0.001008, 0.3315, 0.001008, 0.2764, 0.5533, 0.2764, 0.5533, 0.3315, 0.001008, 0.2764, 0.001008, 0.2213, 0.5533, 0.2213, 0.5533, 0.2764, 0.001008, 0.2213, 0.001008, 0.1663, 0.5533, 0.1663, 0.5533, 0.2213, 0.5533, 0.5007, 0.5533, 0.5557, 0.001008, 0.5557, 0.001008, 0.5007, 0.5533, 0.831, 0.5533, 0.8861, 0.001008, 0.8861, 0.001008, 0.831, 0.5533, 0.7209, 0.5533, 0.776, 0.001008, 0.776, 0.001008, 0.7209, 0.5533, 0.6658, 0.5533, 0.7209, 0.001008, 0.7209, 0.001008, 0.6658, 0.5533, 0.6108, 0.5533, 0.6658, 0.001008, 0.6658, 0.001008, 0.6108, 0.5533, 0.5557, 0.5533, 0.6108, 0.001008, 0.6108, 0.001008, 0.5557, 0.001008, 0.05609, 0.001008, 0.001009, 0.5533, 0.00101, 0.5533, 0.05609, 0.001008, 0.1112, 0.001008, 0.05609, 0.5533, 0.05609, 0.5533, 0.1112, 0.8911, 0.5798, 0.8911, 0.5188, 0.9293, 0.5798, 0.9293, 0.5798, 0.8911, 0.5188, 0.9517, 0.5563, 0.7953, 0.543, 0.8337, 0.543, 0.7953, 0.604, 0.8337, 0.543, 0.8558, 0.5668, 0.7953, 0.604])
me_plane_001.materials.append(mat_rollershutter_window_02_graffiti)
me_plane_001.update()

# ---- objects
ob_rollershutter_window_02 = bpy.data.objects.new('rollershutter_window_02 ', me_plane_005)
ob_rollershutter_window_02_graffiti = bpy.data.objects.new('rollershutter_window_02_graffiti', me_plane_001)

# ---- transforms, parenting, visibility, modifiers, constraints
ob_rollershutter_window_02.location = (0.0, 0.0, 0.0)
ob_rollershutter_window_02.show_all_edges = True
_vg = ob_rollershutter_window_02.vertex_groups.new(name='Section1')
_vg = ob_rollershutter_window_02.vertex_groups.new(name='Section2')
_vg = ob_rollershutter_window_02.vertex_groups.new(name='Section3')
_vg = ob_rollershutter_window_02.vertex_groups.new(name='Section4')
_vg = ob_rollershutter_window_02.vertex_groups.new(name='Section5')
_vg = ob_rollershutter_window_02.vertex_groups.new(name='Section6')
_vg = ob_rollershutter_window_02.vertex_groups.new(name='Section7')
_vg = ob_rollershutter_window_02.vertex_groups.new(name='Section8')
_vg = ob_rollershutter_window_02.vertex_groups.new(name='Section9')
_m = ob_rollershutter_window_02.modifiers.new('Auto Smooth', 'NODES')
_m.node_group = ng_auto_smooth
_gi = [s.identifier for s in ng_auto_smooth.interface.items_tree if s.item_type == 'SOCKET' and s.in_out == 'INPUT']
_m[_gi[1]] = 0.5236  # Angle
ob_rollershutter_window_02_graffiti.location = (2.0, 0.0, 0.0)
ob_rollershutter_window_02_graffiti.show_all_edges = True
_vg = ob_rollershutter_window_02_graffiti.vertex_groups.new(name='Section1')
_vg = ob_rollershutter_window_02_graffiti.vertex_groups.new(name='Section2')
_vg = ob_rollershutter_window_02_graffiti.vertex_groups.new(name='Section3')
_vg = ob_rollershutter_window_02_graffiti.vertex_groups.new(name='Section4')
_vg = ob_rollershutter_window_02_graffiti.vertex_groups.new(name='Section5')
_vg = ob_rollershutter_window_02_graffiti.vertex_groups.new(name='Section6')
_vg = ob_rollershutter_window_02_graffiti.vertex_groups.new(name='Section7')
_vg = ob_rollershutter_window_02_graffiti.vertex_groups.new(name='Section8')
_vg = ob_rollershutter_window_02_graffiti.vertex_groups.new(name='Section9')
_m = ob_rollershutter_window_02_graffiti.modifiers.new('Auto Smooth', 'NODES')
_m.node_group = ng_auto_smooth
_gi = [s.identifier for s in ng_auto_smooth.interface.items_tree if s.item_type == 'SOCKET' and s.in_out == 'INPUT']
_m[_gi[1]] = 0.5236  # Angle

# ---- collection membership
col_rollershutter_window_02.objects.link(ob_rollershutter_window_02)
col_rollershutter_window_02.objects.link(ob_rollershutter_window_02_graffiti)
col_ph_rollershutter_window_02_1k.objects.link(ob_rollershutter_window_02)
col_ph_rollershutter_window_02_1k.objects.link(ob_rollershutter_window_02_graffiti)

# ---- scene / render settings (as saved in the file)
scene.frame_start = 1; scene.frame_end = 250; scene.frame_set(0)
scene.render.engine = 'CYCLES'
scene.render.resolution_x = 840
scene.render.resolution_y = 1024
scene.render.film_transparent = True
scene.cycles.samples = 256
scene.cycles.sampling_pattern = 'TABULATED_SOBOL'
scene.cycles.use_light_tree = False
scene.cycles.bake_type = 'NORMAL'
scene.eevee.use_gtao = True
scene.eevee.ray_tracing_options.trace_max_roughness = 0.0
scene.view_settings.view_transform = 'Standard'
bpy.context.view_layer.update()

# ---- added for rendering (the .blend has no active camera and no usable light): camera, sun
cam_auto = bpy.data.cameras.new('AutoCamera')
cam_auto.lens = 50.0
cam_auto.sensor_width = 36.0
cam_auto.clip_end = 1000.0
ob_auto_camera = bpy.data.objects.new('AutoCamera', cam_auto)
scene.collection.objects.link(ob_auto_camera)
ob_auto_camera.location = (4.63374, -4.44352, 3.68743)
ob_auto_camera.rotation_euler = (1.09748, -7.21219e-08, 0.694738)
scene.camera = ob_auto_camera
light_auto_sun = bpy.data.lights.new('AutoSun', 'SUN')
light_auto_sun.energy = 3.0
light_auto_sun.angle = 0.0523599
ob_auto_sun = bpy.data.objects.new('AutoSun', light_auto_sun)
scene.collection.objects.link(ob_auto_sun)
ob_auto_sun.rotation_euler = (0.872665, 0.174533, 0.523599)
bpy.context.view_layer.update()
